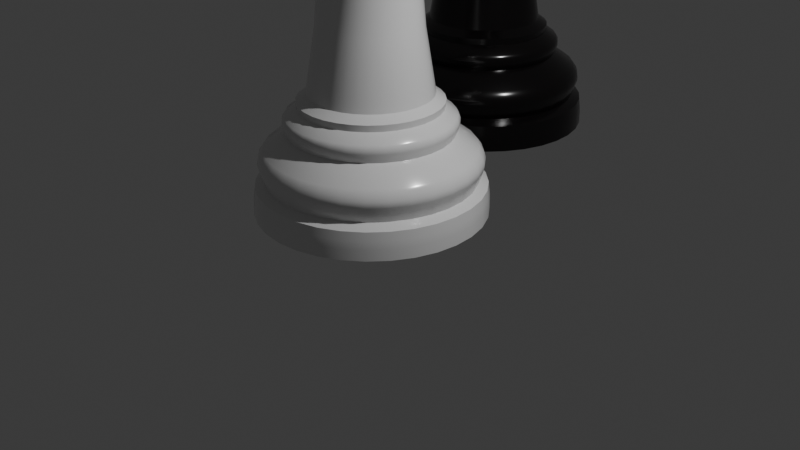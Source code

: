 # Source: rook.blend  (saved by Blender 4.2.66; exported with 4.5.12 LTS)
import bpy
from mathutils import Matrix  # noqa: F401  (used for matrix-valued properties, if any)

bpy.ops.wm.read_factory_settings(use_empty=True)
scene = bpy.context.scene
scene.name = 'Scene'

# ---- collections
col_collection = bpy.data.collections.new('Collection'); scene.collection.children.link(col_collection)

# ---- materials (node trees are filled in below, after node groups)
mat_rook_003 = bpy.data.materials.new('Rook.003')
mat_rook_004 = bpy.data.materials.new('Rook.004')

# ---- node groups
ng_smooth_by_angle = bpy.data.node_groups.new('Smooth by Angle', 'GeometryNodeTree')
_s = ng_smooth_by_angle.interface.new_socket(name='Mesh', in_out='OUTPUT', socket_type='NodeSocketGeometry')
_s = ng_smooth_by_angle.interface.new_socket(name='Mesh', in_out='INPUT', socket_type='NodeSocketGeometry')
_s = ng_smooth_by_angle.interface.new_socket(name='Angle', in_out='INPUT', socket_type='NodeSocketFloat')
_s.subtype = 'ANGLE'
_s.default_value = 0.5236
_s.min_value = 0.0
_s.max_value = 3.142
_s.description = 'Maximum face angle for smooth edges'
_s = ng_smooth_by_angle.interface.new_socket(name='Ignore Sharpness', in_out='INPUT', socket_type='NodeSocketBool')
_s.force_non_field = True
ng_smooth_by_angle.description = 'Set the sharpness of mesh edges based on the angle between the neighboring faces'
ng_smooth_by_angle.is_modifier = True
_N = ng_smooth_by_angle.nodes; _L = ng_smooth_by_angle.links
n0 = _N.new('GeometryNodeSetShadeSmooth'); n0.name = 'Set Shade Smooth'; n0.location = (120, -80)
n0.domain = 'EDGE'
n1 = _N.new('GeometryNodeSetShadeSmooth'); n1.name = 'Set Shade Smooth.001'; n1.location = (300, -80)
n2 = _N.new('NodeGroupOutput'); n2.name = 'Group Output'; n2.location = (480, -80)
n3 = _N.new('GeometryNodeInputMeshEdgeAngle'); n3.name = 'Edge Angle'; n3.location = (-440, -240)
n4 = _N.new('NodeGroupInput'); n4.name = 'Group Input'; n4.location = (-80, -80)
n5 = _N.new('GeometryNodeInputEdgeSmooth'); n5.name = 'Is Edge Smooth'; n5.location = (-260, -120)
n6 = _N.new('GeometryNodeInputShadeSmooth'); n6.name = 'Is Shade Smooth'; n6.location = (-440, -397)
n7 = _N.new('FunctionNodeCompare'); n7.name = 'Compare'; n7.location = (-260, -260)
n7.operation = 'LESS_EQUAL'
n7.inputs[6].default_value = (0.0, 0.0, 0.0, 0.0)
n7.inputs[7].default_value = (0.0, 0.0, 0.0, 0.0)
n8 = _N.new('FunctionNodeBooleanMath'); n8.name = 'Boolean Math.001'; n8.location = (-80, -260)
n9 = _N.new('NodeGroupInput'); n9.name = 'Group Input.001'; n9.location = (-440, -329)
n10 = _N.new('NodeGroupInput'); n10.name = 'Group Input.002'; n10.location = (-259, -189)
n11 = _N.new('FunctionNodeBooleanMath'); n11.name = 'Boolean Math'; n11.location = (-80, -149)
n11.operation = 'OR'
n12 = _N.new('FunctionNodeBooleanMath'); n12.name = 'Boolean Math.002'; n12.location = (-260, -380)
n12.operation = 'OR'
n13 = _N.new('NodeGroupInput'); n13.name = 'Group Input.003'; n13.location = (-440, -460)
_L.new(n3.outputs[0], n7.inputs[0])
_L.new(n1.outputs[0], n2.inputs[0])
_L.new(n9.outputs[1], n7.inputs[1])
_L.new(n7.outputs[0], n8.inputs[0])
_L.new(n4.outputs[0], n0.inputs[0])
_L.new(n0.outputs[0], n1.inputs[0])
_L.new(n8.outputs[0], n0.inputs[2])
_L.new(n10.outputs[2], n11.inputs[1])
_L.new(n5.outputs[0], n11.inputs[0])
_L.new(n11.outputs[0], n0.inputs[1])
_L.new(n13.outputs[2], n12.inputs[1])
_L.new(n6.outputs[0], n12.inputs[0])
_L.new(n12.outputs[0], n8.inputs[1])
n2.is_active_output = True

# ---- material node trees
mat_rook_003.use_nodes = True; mat_rook_003.node_tree.nodes.clear()
_N = mat_rook_003.node_tree.nodes; _L = mat_rook_003.node_tree.links
n0 = _N.new('ShaderNodeBsdfPrincipled'); n0.name = 'Principled BSDF'; n0.location = (10, 300)
n0.inputs[2].default_value = 0.1888
n1 = _N.new('ShaderNodeOutputMaterial'); n1.name = 'Material Output'; n1.location = (300, 300)
_L.new(n0.outputs[0], n1.inputs[0])
n1.is_active_output = True
mat_rook_004.use_nodes = True; mat_rook_004.node_tree.nodes.clear()
_N = mat_rook_004.node_tree.nodes; _L = mat_rook_004.node_tree.links
n0 = _N.new('ShaderNodeBsdfPrincipled'); n0.name = 'Principled BSDF'; n0.location = (10, 300)
n0.inputs[0].default_value = (0.003878, 0.003136, 0.00339, 1.0)
n0.inputs[2].default_value = 0.1888
n1 = _N.new('ShaderNodeOutputMaterial'); n1.name = 'Material Output'; n1.location = (300, 300)
_L.new(n0.outputs[0], n1.inputs[0])
n1.is_active_output = True

# ---- world
world_world = bpy.data.worlds.new('World'); scene.world = world_world
world_world.use_nodes = True; world_world.node_tree.nodes.clear()
_N = world_world.node_tree.nodes; _L = world_world.node_tree.links
n0 = _N.new('ShaderNodeOutputWorld'); n0.name = 'World Output'; n0.location = (300, 300)
n1 = _N.new('ShaderNodeBackground'); n1.name = 'Background'; n1.location = (10, 300)
n1.inputs[0].default_value = (0.05088, 0.05088, 0.05088, 1.0)
_L.new(n1.outputs[0], n0.inputs[0])
n0.is_active_output = True
world_world.color = (0.05088, 0.05088, 0.05088)
world_world.sun_shadow_jitter_overblur = 0.0

# ---- cameras
cam_camera = bpy.data.cameras.new('Camera')
cam_camera.clip_end = 100.0
cam_camera.ortho_scale = 7.314

# ---- lights
light_light = bpy.data.lights.new('Light', 'POINT')
light_light.energy = 1000.0
light_light.shadow_soft_size = 0.1

# ---- meshes
me_cube = bpy.data.meshes.new('Cube')
me_cube.from_pydata([(0.0, 0.0, 0.0), (0.0, 0.0, 3.86), (0.0, -0.7424, 1.114), (0.0, -0.8557, 0.8479), (0.0, -1.098, 0.3517), (0.0, -1.196, 0.297), (0.0, -1.215, 0.0), (0.0, -0.7502, 1.184), (0.0, -0.6486, 1.254), (0.0, -0.5626, 3.181), (0.0, -0.5431, 3.395), (0.0, -0.7189, 3.544), (0.0, -0.8107, 3.579), (0.01007, -0.5595, 3.888), (0.0, -1.207, 0.2059), (0.0, -1.214, 0.117), (0.0, -1.211, 0.1616), (0.0, -0.8557, 0.8479), (0.0, -1.093, 0.6887), (0.0, -1.138, 0.6284), (0.0, -0.8675, 1.032), (0.0, -0.8927, 0.9457), (0.0, -0.8915, 0.9923), (0.0, -0.5106, 2.265), (0.0, -0.5401, 1.918), (0.0, -0.5773, 3.346), (0.0, -0.6158, 3.226), (0.0, -0.6412, 3.304), (0.0, -0.6339, 3.261), (0.0, -0.745, 3.512), (0.0, -0.6743, 3.415), (0.0, -0.7396, 3.486), (0.0, -0.7243, 3.458), (0.0, -0.7013, 3.433), (0.0, -0.7934, 3.564), (0.0, -0.8618, 3.708), (0.0, -0.8279, 3.595), (0.0, -0.8742, 3.644), (0.0, -1.152, 0.584), (0.0, -1.152, 0.5164), (0.0, -1.156, 0.5626), (0.0, -1.156, 0.5378), (0.1448, -0.7281, 1.114), (0.1669, -0.8392, 0.8479), (0.2142, -1.077, 0.3517), (0.2333, -1.173, 0.297), (0.2371, -1.192, 0.0), (0.1464, -0.7358, 1.184), (0.1265, -0.6361, 1.254), (0.1098, -0.5518, 3.181), (0.106, -0.5327, 3.395), (0.1403, -0.7051, 3.544), (0.1582, -0.7951, 3.579), (0.119, -0.5467, 3.888), (0.2355, -1.184, 0.2059), (0.2367, -1.19, 0.117), (0.2363, -1.188, 0.1616), (0.1669, -0.8392, 0.8479), (0.2132, -1.072, 0.6887), (0.2221, -1.116, 0.6284), (0.1692, -0.8508, 1.032), (0.1742, -0.8755, 0.9457), (0.1739, -0.8744, 0.9923), (0.09961, -0.5008, 2.265), (0.1054, -0.5297, 1.918), (0.1126, -0.5662, 3.346), (0.1201, -0.6039, 3.226), (0.1251, -0.6289, 3.304), (0.1237, -0.6217, 3.261), (0.1453, -0.7307, 3.512), (0.1315, -0.6613, 3.415), (0.1443, -0.7254, 3.486), (0.1413, -0.7104, 3.458), (0.1368, -0.6879, 3.433), (0.1548, -0.7781, 3.564), (0.1681, -0.8453, 3.708), (0.1615, -0.812, 3.595), (0.1705, -0.8574, 3.644), (0.2248, -1.13, 0.584), (0.2247, -1.13, 0.5164), (0.2255, -1.134, 0.5626), (0.2255, -1.134, 0.5378), (0.2841, -0.6859, 1.114), (0.3275, -0.7906, 0.8479), (0.4202, -1.014, 0.3517), (0.4575, -1.105, 0.297), (0.465, -1.123, 0.0), (0.2871, -0.6931, 1.184), (0.2482, -0.5992, 1.254), (0.2153, -0.5198, 3.181), (0.2078, -0.5018, 3.395), (0.2751, -0.6642, 3.544), (0.3102, -0.7489, 3.579), (0.2234, -0.513, 3.888), (0.462, -1.115, 0.2059), (0.4644, -1.121, 0.117), (0.4636, -1.119, 0.1616), (0.3275, -0.7906, 0.8479), (0.4183, -1.01, 0.6887), (0.4356, -1.052, 0.6284), (0.332, -0.8014, 1.032), (0.3416, -0.8247, 0.9457), (0.3412, -0.8237, 0.9923), (0.1954, -0.4717, 2.265), (0.2067, -0.499, 1.918), (0.2209, -0.5333, 3.346), (0.2356, -0.5689, 3.226), (0.2454, -0.5924, 3.304), (0.2426, -0.5856, 3.261), (0.2851, -0.6883, 3.512), (0.258, -0.623, 3.415), (0.283, -0.6833, 3.486), (0.2772, -0.6692, 3.458), (0.2684, -0.648, 3.433), (0.3036, -0.733, 3.564), (0.3298, -0.7962, 3.708), (0.3168, -0.7649, 3.595), (0.3345, -0.8077, 3.644), (0.441, -1.065, 0.584), (0.4408, -1.064, 0.5164), (0.4424, -1.068, 0.5626), (0.4424, -1.068, 0.5378), (0.4124, -0.6173, 1.114), (0.4754, -0.7115, 0.8479), (0.61, -0.9129, 0.3517), (0.6642, -0.9941, 0.297), (0.6751, -1.01, 0.0), (0.4168, -0.6238, 1.184), (0.3603, -0.5393, 1.254), (0.3126, -0.4678, 3.181), (0.3017, -0.4516, 3.395), (0.3994, -0.5978, 3.544), (0.4504, -0.674, 3.579), (0.3192, -0.4596, 3.888), (0.6707, -1.004, 0.2059), (0.6742, -1.009, 0.117), (0.673, -1.007, 0.1616), (0.4754, -0.7115, 0.8479), (0.6072, -0.9088, 0.6887), (0.6324, -0.9465, 0.6284), (0.4819, -0.7213, 1.032), (0.4959, -0.7422, 0.9457), (0.4953, -0.7413, 0.9923), (0.2837, -0.4245, 2.265), (0.3001, -0.4491, 1.918), (0.3207, -0.48, 3.346), (0.3421, -0.512, 3.226), (0.3562, -0.5331, 3.304), (0.3521, -0.527, 3.261), (0.4139, -0.6195, 3.512), (0.3746, -0.5606, 3.415), (0.4109, -0.615, 3.486), (0.4024, -0.6022, 3.458), (0.3896, -0.5831, 3.433), (0.4408, -0.6597, 3.564), (0.4788, -0.7166, 3.708), (0.46, -0.6884, 3.595), (0.4857, -0.7269, 3.644), (0.6402, -0.9581, 0.584), (0.6399, -0.9578, 0.5164), (0.6423, -0.9613, 0.5626), (0.6422, -0.9612, 0.5378), (0.5249, -0.5249, 1.114), (0.6051, -0.6051, 0.8479), (0.7764, -0.7764, 0.3517), (0.8454, -0.8454, 0.297), (0.8592, -0.8592, 0.0), (0.5305, -0.5305, 1.184), (0.4586, -0.4586, 1.254), (0.3978, -0.3978, 3.181), (0.384, -0.384, 3.395), (0.5084, -0.5084, 3.544), (0.5732, -0.5732, 3.579), (0.4027, -0.3885, 3.888), (0.8537, -0.8537, 0.2059), (0.8581, -0.8581, 0.117), (0.8566, -0.8566, 0.1616), (0.6051, -0.6051, 0.8479), (0.7728, -0.7728, 0.6887), (0.8049, -0.8049, 0.6284), (0.6134, -0.6134, 1.032), (0.6312, -0.6312, 0.9457), (0.6304, -0.6304, 0.9923), (0.361, -0.361, 2.265), (0.3819, -0.3819, 1.918), (0.4082, -0.4082, 3.346), (0.4354, -0.4354, 3.226), (0.4534, -0.4534, 3.304), (0.4482, -0.4482, 3.261), (0.5268, -0.5268, 3.512), (0.4768, -0.4768, 3.415), (0.523, -0.523, 3.486), (0.5122, -0.5122, 3.458), (0.4959, -0.4959, 3.433), (0.561, -0.561, 3.564), (0.6094, -0.6094, 3.708), (0.5854, -0.5854, 3.595), (0.6181, -0.6181, 3.644), (0.8148, -0.8148, 0.584), (0.8145, -0.8145, 0.5164), (0.8175, -0.8175, 0.5626), (0.8174, -0.8174, 0.5378), (0.6173, -0.4124, 1.114), (0.7115, -0.4754, 0.8479), (0.9129, -0.61, 0.3517), (0.9941, -0.6642, 0.297), (1.01, -0.6751, 0.0), (0.6238, -0.4168, 1.184), (0.5393, -0.3603, 1.254), (0.4678, -0.3126, 3.181), (0.4516, -0.3017, 3.395), (0.5978, -0.3994, 3.544), (0.674, -0.4504, 3.579), (0.4708, -0.3024, 3.888), (1.004, -0.6707, 0.2059), (1.009, -0.6742, 0.117), (1.007, -0.673, 0.1616), (0.7115, -0.4754, 0.8479), (0.9088, -0.6072, 0.6887), (0.9465, -0.6324, 0.6284), (0.7213, -0.4819, 1.032), (0.7422, -0.4959, 0.9457), (0.7413, -0.4953, 0.9923), (0.4245, -0.2837, 2.265), (0.4491, -0.3001, 1.918), (0.48, -0.3207, 3.346), (0.512, -0.3421, 3.226), (0.5331, -0.3562, 3.304), (0.527, -0.3521, 3.261), (0.6195, -0.4139, 3.512), (0.5606, -0.3746, 3.415), (0.615, -0.4109, 3.486), (0.6022, -0.4024, 3.458), (0.5831, -0.3896, 3.433), (0.6597, -0.4408, 3.564), (0.7166, -0.4788, 3.708), (0.6884, -0.46, 3.595), (0.7269, -0.4857, 3.644), (0.9581, -0.6402, 0.584), (0.9578, -0.6399, 0.5164), (0.9613, -0.6423, 0.5626), (0.9612, -0.6422, 0.5378), (0.6859, -0.2841, 1.114), (0.7906, -0.3275, 0.8479), (1.014, -0.4202, 0.3517), (1.105, -0.4575, 0.297), (1.123, -0.465, 0.0), (0.6931, -0.2871, 1.184), (0.5992, -0.2482, 1.254), (0.5198, -0.2153, 3.181), (0.5018, -0.2078, 3.395), (0.6642, -0.2751, 3.544), (0.7489, -0.3102, 3.579), (0.5207, -0.2048, 3.888), (1.115, -0.462, 0.2059), (1.121, -0.4644, 0.117), (1.119, -0.4636, 0.1616), (0.7906, -0.3275, 0.8479), (1.01, -0.4183, 0.6887), (1.052, -0.4356, 0.6284), (0.8014, -0.332, 1.032), (0.8247, -0.3416, 0.9457), (0.8237, -0.3412, 0.9923), (0.4717, -0.1954, 2.265), (0.499, -0.2067, 1.918), (0.5333, -0.2209, 3.346), (0.5689, -0.2356, 3.226), (0.5924, -0.2454, 3.304), (0.5856, -0.2426, 3.261), (0.6883, -0.2851, 3.512), (0.623, -0.258, 3.415), (0.6833, -0.283, 3.486), (0.6692, -0.2772, 3.458), (0.648, -0.2684, 3.433), (0.733, -0.3036, 3.564), (0.7962, -0.3298, 3.708), (0.7649, -0.3168, 3.595), (0.8077, -0.3345, 3.644), (1.065, -0.441, 0.584), (1.064, -0.4408, 0.5164), (1.068, -0.4424, 0.5626), (1.068, -0.4424, 0.5378), (0.7281, -0.1448, 1.114), (0.8392, -0.1669, 0.8479), (1.077, -0.2142, 0.3517), (1.173, -0.2333, 0.297), (1.192, -0.2371, 0.0), (0.7358, -0.1464, 1.184), (0.6361, -0.1265, 1.254), (0.5518, -0.1098, 3.181), (0.5327, -0.106, 3.395), (0.7051, -0.1403, 3.544), (0.7951, -0.1582, 3.579), (0.5507, -0.09927, 3.888), (1.184, -0.2355, 0.2059), (1.19, -0.2367, 0.117), (1.188, -0.2363, 0.1616), (0.8392, -0.1669, 0.8479), (1.072, -0.2132, 0.6887), (1.116, -0.2221, 0.6284), (0.8508, -0.1692, 1.032), (0.8755, -0.1742, 0.9457), (0.8744, -0.1739, 0.9923), (0.5008, -0.09961, 2.265), (0.5297, -0.1054, 1.918), (0.5662, -0.1126, 3.346), (0.6039, -0.1201, 3.226), (0.6289, -0.1251, 3.304), (0.6217, -0.1237, 3.261), (0.7307, -0.1453, 3.512), (0.6613, -0.1315, 3.415), (0.7254, -0.1443, 3.486), (0.7104, -0.1413, 3.458), (0.6879, -0.1368, 3.433), (0.7781, -0.1548, 3.564), (0.8453, -0.1681, 3.708), (0.812, -0.1615, 3.595), (0.8574, -0.1705, 3.644), (1.13, -0.2248, 0.584), (1.13, -0.2247, 0.5164), (1.134, -0.2255, 0.5626), (1.134, -0.2255, 0.5378), (0.7424, 0.0, 1.114), (0.8557, 0.0, 0.8479), (1.098, 0.0, 0.3517), (1.196, 0.0, 0.297), (1.215, 0.0, 0.0), (0.7502, 0.0, 1.184), (0.6486, 0.0, 1.254), (0.5626, 0.0, 3.181), (0.5431, 0.0, 3.395), (0.7189, 0.0, 3.544), (0.8107, 0.0, 3.579), (1.207, 0.0, 0.2059), (1.214, 0.0, 0.117), (1.211, 0.0, 0.1616), (0.8557, 0.0, 0.8479), (1.093, 0.0, 0.6887), (1.138, 0.0, 0.6284), (0.8675, 0.0, 1.032), (0.8927, 0.0, 0.9457), (0.8915, 0.0, 0.9923), (0.5106, 0.0, 2.265), (0.5401, 0.0, 1.918), (0.5773, 0.0, 3.346), (0.6158, 0.0, 3.226), (0.6412, 0.0, 3.304), (0.6339, 0.0, 3.261), (0.745, 0.0, 3.512), (0.6743, 0.0, 3.415), (0.7396, 0.0, 3.486), (0.7243, 0.0, 3.458), (0.7013, 0.0, 3.433), (0.7934, 0.0, 3.564), (0.8618, 0.0, 3.708), (0.8279, 0.0, 3.595), (0.8742, 0.0, 3.644), (1.152, 0.0, 0.584), (1.152, 0.0, 0.5164), (1.156, 0.0, 0.5626), (1.156, 0.0, 0.5378), (0.0, -0.5586, 3.888), (0.5586, 0.0, 3.888), (0.1935, -0.8891, 3.906), (0.01637, -0.9098, 3.906), (0.3633, -0.8343, 3.906), (0.5191, -0.7474, 3.906), (0.6549, -0.6317, 3.906), (0.7656, -0.4918, 3.906), (0.8468, -0.333, 3.906), (0.8955, -0.1614, 3.906), (0.9085, 0.0, 3.906), (0.0, -0.9085, 3.906), (0.003878, -0.5535, 4.093), (0.1128, -0.5408, 4.093), (0.2172, -0.5071, 4.093), (0.5145, -0.1988, 4.093), (0.5445, -0.09332, 4.093), (0.5524, 0.0, 4.094), (0.1874, -0.8832, 4.111), (0.01018, -0.9038, 4.111), (0.3571, -0.8283, 4.111), (0.8406, -0.3271, 4.111), (0.8893, -0.1555, 4.111), (0.9023, 0.0, 4.111)], [], [(7, 8, 48, 47), (47, 48, 88, 87), (87, 88, 128, 127), (127, 128, 168, 167), (167, 168, 208, 207), (207, 208, 248, 247), (247, 248, 288, 287), (287, 288, 328, 327), (2, 7, 47, 42), (42, 47, 87, 82), (82, 87, 127, 122), (122, 127, 167, 162), (162, 167, 207, 202), (202, 207, 247, 242), (242, 247, 287, 282), (282, 287, 327, 322), (5, 4, 44, 45), (45, 44, 84, 85), (85, 84, 124, 125), (125, 124, 164, 165), (165, 164, 204, 205), (205, 204, 244, 245), (245, 244, 284, 285), (285, 284, 324, 325), (0, 6, 46), (0, 46, 86), (0, 86, 126), (0, 126, 166), (0, 166, 206), (0, 206, 246), (0, 246, 286), (0, 286, 326), (34, 12, 52, 74), (74, 52, 92, 114), (114, 92, 132, 154), (154, 132, 172, 194), (194, 172, 212, 234), (234, 212, 252, 274), (274, 252, 292, 314), (314, 292, 332, 353), (1, 13, 361), (13, 1, 53), (53, 1, 93), (93, 1, 133), (133, 1, 173), (173, 1, 213), (213, 1, 253), (253, 1, 293), (16, 14, 54, 56), (56, 54, 94, 96), (96, 94, 134, 136), (136, 134, 174, 176), (176, 174, 214, 216), (216, 214, 254, 256), (256, 254, 294, 296), (296, 294, 333, 335), (15, 16, 56, 55), (55, 56, 96, 95), (95, 96, 136, 135), (135, 136, 176, 175), (175, 176, 216, 215), (215, 216, 256, 255), (255, 256, 296, 295), (295, 296, 335, 334), (14, 5, 45, 54), (54, 45, 85, 94), (94, 85, 125, 134), (134, 125, 165, 174), (174, 165, 205, 214), (214, 205, 245, 254), (254, 245, 285, 294), (294, 285, 325, 333), (6, 15, 55, 46), (46, 55, 95, 86), (86, 95, 135, 126), (126, 135, 175, 166), (166, 175, 215, 206), (206, 215, 255, 246), (246, 255, 295, 286), (286, 295, 334, 326), (18, 17, 57, 58), (58, 57, 97, 98), (98, 97, 137, 138), (138, 137, 177, 178), (178, 177, 217, 218), (218, 217, 257, 258), (258, 257, 297, 298), (298, 297, 336, 337), (19, 18, 58, 59), (59, 58, 98, 99), (99, 98, 138, 139), (139, 138, 178, 179), (179, 178, 218, 219), (219, 218, 258, 259), (259, 258, 298, 299), (299, 298, 337, 338), (17, 3, 43, 57), (57, 43, 83, 97), (97, 83, 123, 137), (137, 123, 163, 177), (177, 163, 203, 217), (217, 203, 243, 257), (257, 243, 283, 297), (297, 283, 323, 336), (22, 20, 60, 62), (62, 60, 100, 102), (102, 100, 140, 142), (142, 140, 180, 182), (182, 180, 220, 222), (222, 220, 260, 262), (262, 260, 300, 302), (302, 300, 339, 341), (21, 22, 62, 61), (61, 62, 102, 101), (101, 102, 142, 141), (141, 142, 182, 181), (181, 182, 222, 221), (221, 222, 262, 261), (261, 262, 302, 301), (301, 302, 341, 340), (20, 2, 42, 60), (60, 42, 82, 100), (100, 82, 122, 140), (140, 122, 162, 180), (180, 162, 202, 220), (220, 202, 242, 260), (260, 242, 282, 300), (300, 282, 322, 339), (3, 21, 61, 43), (43, 61, 101, 83), (83, 101, 141, 123), (123, 141, 181, 163), (163, 181, 221, 203), (203, 221, 261, 243), (243, 261, 301, 283), (283, 301, 340, 323), (24, 23, 63, 64), (64, 63, 103, 104), (104, 103, 143, 144), (144, 143, 183, 184), (184, 183, 223, 224), (224, 223, 263, 264), (264, 263, 303, 304), (304, 303, 342, 343), (23, 9, 49, 63), (63, 49, 89, 103), (103, 89, 129, 143), (143, 129, 169, 183), (183, 169, 209, 223), (223, 209, 249, 263), (263, 249, 289, 303), (303, 289, 329, 342), (8, 24, 64, 48), (48, 64, 104, 88), (88, 104, 144, 128), (128, 144, 184, 168), (168, 184, 224, 208), (208, 224, 264, 248), (248, 264, 304, 288), (288, 304, 343, 328), (27, 25, 65, 67), (67, 65, 105, 107), (107, 105, 145, 147), (147, 145, 185, 187), (187, 185, 225, 227), (227, 225, 265, 267), (267, 265, 305, 307), (307, 305, 344, 346), (28, 27, 67, 68), (68, 67, 107, 108), (108, 107, 147, 148), (148, 147, 187, 188), (188, 187, 227, 228), (228, 227, 267, 268), (268, 267, 307, 308), (308, 307, 346, 347), (26, 28, 68, 66), (66, 68, 108, 106), (106, 108, 148, 146), (146, 148, 188, 186), (186, 188, 228, 226), (226, 228, 268, 266), (266, 268, 308, 306), (306, 308, 347, 345), (25, 10, 50, 65), (65, 50, 90, 105), (105, 90, 130, 145), (145, 130, 170, 185), (185, 170, 210, 225), (225, 210, 250, 265), (265, 250, 290, 305), (305, 290, 330, 344), (9, 26, 66, 49), (49, 66, 106, 89), (89, 106, 146, 129), (129, 146, 186, 169), (169, 186, 226, 209), (209, 226, 266, 249), (249, 266, 306, 289), (289, 306, 345, 329), (31, 29, 69, 71), (71, 69, 109, 111), (111, 109, 149, 151), (151, 149, 189, 191), (191, 189, 229, 231), (231, 229, 269, 271), (271, 269, 309, 311), (311, 309, 348, 350), (32, 31, 71, 72), (72, 71, 111, 112), (112, 111, 151, 152), (152, 151, 191, 192), (192, 191, 231, 232), (232, 231, 271, 272), (272, 271, 311, 312), (312, 311, 350, 351), (33, 32, 72, 73), (73, 72, 112, 113), (113, 112, 152, 153), (153, 152, 192, 193), (193, 192, 232, 233), (233, 232, 272, 273), (273, 272, 312, 313), (313, 312, 351, 352), (30, 33, 73, 70), (70, 73, 113, 110), (110, 113, 153, 150), (150, 153, 193, 190), (190, 193, 233, 230), (230, 233, 273, 270), (270, 273, 313, 310), (310, 313, 352, 349), (29, 11, 51, 69), (69, 51, 91, 109), (109, 91, 131, 149), (149, 131, 171, 189), (189, 171, 211, 229), (229, 211, 251, 269), (269, 251, 291, 309), (309, 291, 331, 348), (10, 30, 70, 50), (50, 70, 110, 90), (90, 110, 150, 130), (130, 150, 190, 170), (170, 190, 230, 210), (210, 230, 270, 250), (250, 270, 310, 290), (290, 310, 349, 330), (12, 36, 76, 52), (52, 76, 116, 92), (92, 116, 156, 132), (132, 156, 196, 172), (172, 196, 236, 212), (212, 236, 276, 252), (252, 276, 316, 292), (292, 316, 355, 332), (36, 37, 77, 76), (76, 77, 117, 116), (116, 117, 157, 156), (156, 157, 197, 196), (196, 197, 237, 236), (236, 237, 277, 276), (276, 277, 317, 316), (316, 317, 356, 355), (37, 35, 75, 77), (77, 75, 115, 117), (117, 115, 155, 157), (157, 155, 195, 197), (197, 195, 235, 237), (237, 235, 275, 277), (277, 275, 315, 317), (317, 315, 354, 356), (11, 34, 74, 51), (51, 74, 114, 91), (91, 114, 154, 131), (131, 154, 194, 171), (171, 194, 234, 211), (211, 234, 274, 251), (251, 274, 314, 291), (291, 314, 353, 331), (35, 372, 364), (35, 364, 363, 75), (75, 363, 365, 115), (115, 365, 366, 155), (155, 366, 367, 195), (195, 367, 368, 235), (235, 368, 369, 275), (275, 369, 370, 315), (40, 38, 78, 80), (80, 78, 118, 120), (120, 118, 158, 160), (160, 158, 198, 200), (200, 198, 238, 240), (240, 238, 278, 280), (280, 278, 318, 320), (320, 318, 357, 359), (41, 40, 80, 81), (81, 80, 120, 121), (121, 120, 160, 161), (161, 160, 200, 201), (201, 200, 240, 241), (241, 240, 280, 281), (281, 280, 320, 321), (321, 320, 359, 360), (39, 41, 81, 79), (79, 81, 121, 119), (119, 121, 161, 159), (159, 161, 201, 199), (199, 201, 241, 239), (239, 241, 281, 279), (279, 281, 321, 319), (319, 321, 360, 358), (38, 19, 59, 78), (78, 59, 99, 118), (118, 99, 139, 158), (158, 139, 179, 198), (198, 179, 219, 238), (238, 219, 259, 278), (278, 259, 299, 318), (318, 299, 338, 357), (4, 39, 79, 44), (44, 79, 119, 84), (84, 119, 159, 124), (124, 159, 199, 164), (164, 199, 239, 204), (204, 239, 279, 244), (244, 279, 319, 284), (284, 319, 358, 324), (293, 1, 362), (315, 370, 371, 354), (371, 370, 383, 384), (13, 53, 374, 373), (93, 133, 366, 365), (133, 173, 367, 366), (173, 213, 368, 367), (213, 253, 369, 368), (253, 293, 377, 376), (363, 364, 380, 379), (361, 13, 364, 372), (373, 374, 379, 380), (374, 375, 381, 379), (376, 377, 383, 382), (377, 378, 384, 383), (293, 362, 378, 377), (93, 365, 381, 375), (370, 369, 382, 383), (53, 93, 375, 374), (369, 253, 376, 382), (365, 363, 379, 381), (364, 13, 373, 380)])
me_cube.polygons.foreach_set('use_smooth', [True] * 350)
_uv = me_cube.uv_layers.new(name='UVMap')
_uv.uv.foreach_set('vector', [0.25, 1.184, 0.25, 1.254, 0.2812, 1.254, 0.2812, 1.184, 0.2812, 1.184, 0.2812, 1.254, 0.3125, 1.254, 0.3125, 1.184, 0.3125, 1.184, 0.3125, 1.254, 0.3438, 1.254, 0.3438, 1.184, 0.3438, 1.184, 0.3438, 1.254, 0.375, 1.254, 0.375, 1.184, 0.375, 1.184, 0.375, 1.254, 0.4062, 1.254, 0.4062, 1.184, 0.4062, 1.184, 0.4062, 1.254, 0.4375, 1.254, 0.4375, 1.184, 0.4375, 1.184, 0.4375, 1.254, 0.4688, 1.254, 0.4688, 1.184, 0.4688, 1.184, 0.4688, 1.254, 0.5, 1.254, 0.5, 1.184, 0.25, 1.114, 0.25, 1.184, 0.2812, 1.184, 0.2812, 1.114, 0.2812, 1.114, 0.2812, 1.184, 0.3125, 1.184, 0.3125, 1.114, 0.3125, 1.114, 0.3125, 1.184, 0.3438, 1.184, 0.3438, 1.114, 0.3438, 1.114, 0.3438, 1.184, 0.375, 1.184, 0.375, 1.114, 0.375, 1.114, 0.375, 1.184, 0.4062, 1.184, 0.4062, 1.114, 0.4062, 1.114, 0.4062, 1.184, 0.4375, 1.184, 0.4375, 1.114, 0.4375, 1.114, 0.4375, 1.184, 0.4688, 1.184, 0.4688, 1.114, 0.4688, 1.114, 0.4688, 1.184, 0.5, 1.184, 0.5, 1.114, 0.25, 0.297, 0.25, 0.3517, 0.2812, 0.3517, 0.2812, 0.297, 0.2812, 0.297, 0.2812, 0.3517, 0.3125, 0.3517, 0.3125, 0.297, 0.3125, 0.297, 0.3125, 0.3517, 0.3438, 0.3517, 0.3438, 0.297, 0.3438, 0.297, 0.3438, 0.3517, 0.375, 0.3517, 0.375, 0.297, 0.375, 0.297, 0.375, 0.3517, 0.4062, 0.3517, 0.4062, 0.297, 0.4062, 0.297, 0.4062, 0.3517, 0.4375, 0.3517, 0.4375, 0.297, 0.4375, 0.297, 0.4375, 0.3517, 0.4688, 0.3517, 0.4688, 0.297, 0.4688, 0.297, 0.4688, 0.3517, 0.5, 0.3517, 0.5, 0.297, 0.2656, 0.0, 0.25, 0.0, 0.2812, 0.0, 0.2969, 0.0, 0.2812, 0.0, 0.3125, 0.0, 0.3281, 0.0, 0.3125, 0.0, 0.3438, 0.0, 0.3594, 0.0, 0.3438, 0.0, 0.375, 0.0, 0.3906, 0.0, 0.375, 0.0, 0.4062, 0.0, 0.4219, 0.0, 0.4062, 0.0, 0.4375, 0.0, 0.4531, 0.0, 0.4375, 0.0, 0.4688, 0.0, 0.4844, 0.0, 0.4688, 0.0, 0.5, 0.0, 0.25, 3.564, 0.25, 3.579, 0.2812, 3.579, 0.2812, 3.564, 0.2812, 3.564, 0.2812, 3.579, 0.3125, 3.579, 0.3125, 3.564, 0.3125, 3.564, 0.3125, 3.579, 0.3438, 3.579, 0.3438, 3.564, 0.3438, 3.564, 0.3438, 3.579, 0.375, 3.579, 0.375, 3.564, 0.375, 3.564, 0.375, 3.579, 0.4062, 3.579, 0.4062, 3.564, 0.4062, 3.564, 0.4062, 3.579, 0.4375, 3.579, 0.4375, 3.564, 0.4375, 3.564, 0.4375, 3.579, 0.4688, 3.579, 0.4688, 3.564, 0.4688, 3.564, 0.4688, 3.579, 0.5, 3.579, 0.5, 3.564, 0.2344, 3.86, 0.244, 3.888, 0.2422, 3.888, 0.244, 3.888, 0.2656, 3.86, 0.2873, 3.888, 0.2873, 3.888, 0.2969, 3.86, 0.3185, 3.888, 0.3185, 3.888, 0.3281, 3.86, 0.3498, 3.888, 0.3498, 3.888, 0.3594, 3.86, 0.381, 3.888, 0.381, 3.888, 0.3906, 3.86, 0.4123, 3.888, 0.4123, 3.888, 0.4219, 3.86, 0.4435, 3.888, 0.4435, 3.888, 0.4531, 3.86, 0.4748, 3.888, 0.25, 0.1616, 0.25, 0.2059, 0.2812, 0.2059, 0.2812, 0.1616, 0.2812, 0.1616, 0.2812, 0.2059, 0.3125, 0.2059, 0.3125, 0.1616, 0.3125, 0.1616, 0.3125, 0.2059, 0.3438, 0.2059, 0.3438, 0.1616, 0.3438, 0.1616, 0.3438, 0.2059, 0.375, 0.2059, 0.375, 0.1616, 0.375, 0.1616, 0.375, 0.2059, 0.4062, 0.2059, 0.4062, 0.1616, 0.4062, 0.1616, 0.4062, 0.2059, 0.4375, 0.2059, 0.4375, 0.1616, 0.4375, 0.1616, 0.4375, 0.2059, 0.4688, 0.2059, 0.4688, 0.1616, 0.4688, 0.1616, 0.4688, 0.2059, 0.5, 0.2059, 0.5, 0.1616, 0.25, 0.117, 0.25, 0.1616, 0.2812, 0.1616, 0.2812, 0.117, 0.2812, 0.117, 0.2812, 0.1616, 0.3125, 0.1616, 0.3125, 0.117, 0.3125, 0.117, 0.3125, 0.1616, 0.3438, 0.1616, 0.3438, 0.117, 0.3438, 0.117, 0.3438, 0.1616, 0.375, 0.1616, 0.375, 0.117, 0.375, 0.117, 0.375, 0.1616, 0.4062, 0.1616, 0.4062, 0.117, 0.4062, 0.117, 0.4062, 0.1616, 0.4375, 0.1616, 0.4375, 0.117, 0.4375, 0.117, 0.4375, 0.1616, 0.4688, 0.1616, 0.4688, 0.117, 0.4688, 0.117, 0.4688, 0.1616, 0.5, 0.1616, 0.5, 0.117, 0.25, 0.2059, 0.25, 0.297, 0.2812, 0.297, 0.2812, 0.2059, 0.2812, 0.2059, 0.2812, 0.297, 0.3125, 0.297, 0.3125, 0.2059, 0.3125, 0.2059, 0.3125, 0.297, 0.3438, 0.297, 0.3438, 0.2059, 0.3438, 0.2059, 0.3438, 0.297, 0.375, 0.297, 0.375, 0.2059, 0.375, 0.2059, 0.375, 0.297, 0.4062, 0.297, 0.4062, 0.2059, 0.4062, 0.2059, 0.4062, 0.297, 0.4375, 0.297, 0.4375, 0.2059, 0.4375, 0.2059, 0.4375, 0.297, 0.4688, 0.297, 0.4688, 0.2059, 0.4688, 0.2059, 0.4688, 0.297, 0.5, 0.297, 0.5, 0.2059, 0.25, 0.0, 0.25, 0.117, 0.2812, 0.117, 0.2812, 0.0, 0.2812, 0.0, 0.2812, 0.117, 0.3125, 0.117, 0.3125, 0.0, 0.3125, 0.0, 0.3125, 0.117, 0.3438, 0.117, 0.3438, 0.0, 0.3438, 0.0, 0.3438, 0.117, 0.375, 0.117, 0.375, 0.0, 0.375, 0.0, 0.375, 0.117, 0.4062, 0.117, 0.4062, 0.0, 0.4062, 0.0, 0.4062, 0.117, 0.4375, 0.117, 0.4375, 0.0, 0.4375, 0.0, 0.4375, 0.117, 0.4688, 0.117, 0.4688, 0.0, 0.4688, 0.0, 0.4688, 0.117, 0.5, 0.117, 0.5, 0.0, 0.25, 0.6887, 0.25, 0.8479, 0.2812, 0.8479, 0.2812, 0.6887, 0.2812, 0.6887, 0.2812, 0.8479, 0.3125, 0.8479, 0.3125, 0.6887, 0.3125, 0.6887, 0.3125, 0.8479, 0.3438, 0.8479, 0.3438, 0.6887, 0.3438, 0.6887, 0.3438, 0.8479, 0.375, 0.8479, 0.375, 0.6887, 0.375, 0.6887, 0.375, 0.8479, 0.4062, 0.8479, 0.4062, 0.6887, 0.4062, 0.6887, 0.4062, 0.8479, 0.4375, 0.8479, 0.4375, 0.6887, 0.4375, 0.6887, 0.4375, 0.8479, 0.4688, 0.8479, 0.4688, 0.6887, 0.4688, 0.6887, 0.4688, 0.8479, 0.5, 0.8479, 0.5, 0.6887, 0.25, 0.6284, 0.25, 0.6887, 0.2812, 0.6887, 0.2812, 0.6284, 0.2812, 0.6284, 0.2812, 0.6887, 0.3125, 0.6887, 0.3125, 0.6284, 0.3125, 0.6284, 0.3125, 0.6887, 0.3438, 0.6887, 0.3438, 0.6284, 0.3438, 0.6284, 0.3438, 0.6887, 0.375, 0.6887, 0.375, 0.6284, 0.375, 0.6284, 0.375, 0.6887, 0.4062, 0.6887, 0.4062, 0.6284, 0.4062, 0.6284, 0.4062, 0.6887, 0.4375, 0.6887, 0.4375, 0.6284, 0.4375, 0.6284, 0.4375, 0.6887, 0.4688, 0.6887, 0.4688, 0.6284, 0.4688, 0.6284, 0.4688, 0.6887, 0.5, 0.6887, 0.5, 0.6284, 0.25, 0.8479, 0.25, 0.8479, 0.2812, 0.8479, 0.2812, 0.8479, 0.2812, 0.8479, 0.2812, 0.8479, 0.3125, 0.8479, 0.3125, 0.8479, 0.3125, 0.8479, 0.3125, 0.8479, 0.3438, 0.8479, 0.3438, 0.8479, 0.3438, 0.8479, 0.3438, 0.8479, 0.375, 0.8479, 0.375, 0.8479, 0.375, 0.8479, 0.375, 0.8479, 0.4062, 0.8479, 0.4062, 0.8479, 0.4062, 0.8479, 0.4062, 0.8479, 0.4375, 0.8479, 0.4375, 0.8479, 0.4375, 0.8479, 0.4375, 0.8479, 0.4688, 0.8479, 0.4688, 0.8479, 0.4688, 0.8479, 0.4688, 0.8479, 0.5, 0.8479, 0.5, 0.8479, 0.25, 0.9923, 0.25, 1.032, 0.2812, 1.032, 0.2812, 0.9923, 0.2812, 0.9923, 0.2812, 1.032, 0.3125, 1.032, 0.3125, 0.9923, 0.3125, 0.9923, 0.3125, 1.032, 0.3438, 1.032, 0.3438, 0.9923, 0.3438, 0.9923, 0.3438, 1.032, 0.375, 1.032, 0.375, 0.9923, 0.375, 0.9923, 0.375, 1.032, 0.4062, 1.032, 0.4062, 0.9923, 0.4062, 0.9923, 0.4062, 1.032, 0.4375, 1.032, 0.4375, 0.9923, 0.4375, 0.9923, 0.4375, 1.032, 0.4688, 1.032, 0.4688, 0.9923, 0.4688, 0.9923, 0.4688, 1.032, 0.5, 1.032, 0.5, 0.9923, 0.25, 0.9457, 0.25, 0.9923, 0.2812, 0.9923, 0.2812, 0.9457, 0.2812, 0.9457, 0.2812, 0.9923, 0.3125, 0.9923, 0.3125, 0.9457, 0.3125, 0.9457, 0.3125, 0.9923, 0.3438, 0.9923, 0.3438, 0.9457, 0.3438, 0.9457, 0.3438, 0.9923, 0.375, 0.9923, 0.375, 0.9457, 0.375, 0.9457, 0.375, 0.9923, 0.4062, 0.9923, 0.4062, 0.9457, 0.4062, 0.9457, 0.4062, 0.9923, 0.4375, 0.9923, 0.4375, 0.9457, 0.4375, 0.9457, 0.4375, 0.9923, 0.4688, 0.9923, 0.4688, 0.9457, 0.4688, 0.9457, 0.4688, 0.9923, 0.5, 0.9923, 0.5, 0.9457, 0.25, 1.032, 0.25, 1.114, 0.2812, 1.114, 0.2812, 1.032, 0.2812, 1.032, 0.2812, 1.114, 0.3125, 1.114, 0.3125, 1.032, 0.3125, 1.032, 0.3125, 1.114, 0.3438, 1.114, 0.3438, 1.032, 0.3438, 1.032, 0.3438, 1.114, 0.375, 1.114, 0.375, 1.032, 0.375, 1.032, 0.375, 1.114, 0.4062, 1.114, 0.4062, 1.032, 0.4062, 1.032, 0.4062, 1.114, 0.4375, 1.114, 0.4375, 1.032, 0.4375, 1.032, 0.4375, 1.114, 0.4688, 1.114, 0.4688, 1.032, 0.4688, 1.032, 0.4688, 1.114, 0.5, 1.114, 0.5, 1.032, 0.25, 0.8479, 0.25, 0.9457, 0.2812, 0.9457, 0.2812, 0.8479, 0.2812, 0.8479, 0.2812, 0.9457, 0.3125, 0.9457, 0.3125, 0.8479, 0.3125, 0.8479, 0.3125, 0.9457, 0.3438, 0.9457, 0.3438, 0.8479, 0.3438, 0.8479, 0.3438, 0.9457, 0.375, 0.9457, 0.375, 0.8479, 0.375, 0.8479, 0.375, 0.9457, 0.4062, 0.9457, 0.4062, 0.8479, 0.4062, 0.8479, 0.4062, 0.9457, 0.4375, 0.9457, 0.4375, 0.8479, 0.4375, 0.8479, 0.4375, 0.9457, 0.4688, 0.9457, 0.4688, 0.8479, 0.4688, 0.8479, 0.4688, 0.9457, 0.5, 0.9457, 0.5, 0.8479, 0.25, 1.918, 0.25, 2.265, 0.2812, 2.265, 0.2812, 1.918, 0.2812, 1.918, 0.2812, 2.265, 0.3125, 2.265, 0.3125, 1.918, 0.3125, 1.918, 0.3125, 2.265, 0.3438, 2.265, 0.3438, 1.918, 0.3438, 1.918, 0.3438, 2.265, 0.375, 2.265, 0.375, 1.918, 0.375, 1.918, 0.375, 2.265, 0.4062, 2.265, 0.4062, 1.918, 0.4062, 1.918, 0.4062, 2.265, 0.4375, 2.265, 0.4375, 1.918, 0.4375, 1.918, 0.4375, 2.265, 0.4688, 2.265, 0.4688, 1.918, 0.4688, 1.918, 0.4688, 2.265, 0.5, 2.265, 0.5, 1.918, 0.25, 2.265, 0.25, 3.181, 0.2812, 3.181, 0.2812, 2.265, 0.2812, 2.265, 0.2812, 3.181, 0.3125, 3.181, 0.3125, 2.265, 0.3125, 2.265, 0.3125, 3.181, 0.3438, 3.181, 0.3438, 2.265, 0.3438, 2.265, 0.3438, 3.181, 0.375, 3.181, 0.375, 2.265, 0.375, 2.265, 0.375, 3.181, 0.4062, 3.181, 0.4062, 2.265, 0.4062, 2.265, 0.4062, 3.181, 0.4375, 3.181, 0.4375, 2.265, 0.4375, 2.265, 0.4375, 3.181, 0.4688, 3.181, 0.4688, 2.265, 0.4688, 2.265, 0.4688, 3.181, 0.5, 3.181, 0.5, 2.265, 0.25, 1.254, 0.25, 1.918, 0.2812, 1.918, 0.2812, 1.254, 0.2812, 1.254, 0.2812, 1.918, 0.3125, 1.918, 0.3125, 1.254, 0.3125, 1.254, 0.3125, 1.918, 0.3438, 1.918, 0.3438, 1.254, 0.3438, 1.254, 0.3438, 1.918, 0.375, 1.918, 0.375, 1.254, 0.375, 1.254, 0.375, 1.918, 0.4062, 1.918, 0.4062, 1.254, 0.4062, 1.254, 0.4062, 1.918, 0.4375, 1.918, 0.4375, 1.254, 0.4375, 1.254, 0.4375, 1.918, 0.4688, 1.918, 0.4688, 1.254, 0.4688, 1.254, 0.4688, 1.918, 0.5, 1.918, 0.5, 1.254, 0.25, 3.304, 0.25, 3.346, 0.2812, 3.346, 0.2812, 3.304, 0.2812, 3.304, 0.2812, 3.346, 0.3125, 3.346, 0.3125, 3.304, 0.3125, 3.304, 0.3125, 3.346, 0.3438, 3.346, 0.3438, 3.304, 0.3438, 3.304, 0.3438, 3.346, 0.375, 3.346, 0.375, 3.304, 0.375, 3.304, 0.375, 3.346, 0.4062, 3.346, 0.4062, 3.304, 0.4062, 3.304, 0.4062, 3.346, 0.4375, 3.346, 0.4375, 3.304, 0.4375, 3.304, 0.4375, 3.346, 0.4688, 3.346, 0.4688, 3.304, 0.4688, 3.304, 0.4688, 3.346, 0.5, 3.346, 0.5, 3.304, 0.25, 3.261, 0.25, 3.304, 0.2812, 3.304, 0.2812, 3.261, 0.2812, 3.261, 0.2812, 3.304, 0.3125, 3.304, 0.3125, 3.261, 0.3125, 3.261, 0.3125, 3.304, 0.3438, 3.304, 0.3438, 3.261, 0.3438, 3.261, 0.3438, 3.304, 0.375, 3.304, 0.375, 3.261, 0.375, 3.261, 0.375, 3.304, 0.4062, 3.304, 0.4062, 3.261, 0.4062, 3.261, 0.4062, 3.304, 0.4375, 3.304, 0.4375, 3.261, 0.4375, 3.261, 0.4375, 3.304, 0.4688, 3.304, 0.4688, 3.261, 0.4688, 3.261, 0.4688, 3.304, 0.5, 3.304, 0.5, 3.261, 0.25, 3.226, 0.25, 3.261, 0.2812, 3.261, 0.2812, 3.226, 0.2812, 3.226, 0.2812, 3.261, 0.3125, 3.261, 0.3125, 3.226, 0.3125, 3.226, 0.3125, 3.261, 0.3438, 3.261, 0.3438, 3.226, 0.3438, 3.226, 0.3438, 3.261, 0.375, 3.261, 0.375, 3.226, 0.375, 3.226, 0.375, 3.261, 0.4062, 3.261, 0.4062, 3.226, 0.4062, 3.226, 0.4062, 3.261, 0.4375, 3.261, 0.4375, 3.226, 0.4375, 3.226, 0.4375, 3.261, 0.4688, 3.261, 0.4688, 3.226, 0.4688, 3.226, 0.4688, 3.261, 0.5, 3.261, 0.5, 3.226, 0.25, 3.346, 0.25, 3.395, 0.2812, 3.395, 0.2812, 3.346, 0.2812, 3.346, 0.2812, 3.395, 0.3125, 3.395, 0.3125, 3.346, 0.3125, 3.346, 0.3125, 3.395, 0.3438, 3.395, 0.3438, 3.346, 0.3438, 3.346, 0.3438, 3.395, 0.375, 3.395, 0.375, 3.346, 0.375, 3.346, 0.375, 3.395, 0.4062, 3.395, 0.4062, 3.346, 0.4062, 3.346, 0.4062, 3.395, 0.4375, 3.395, 0.4375, 3.346, 0.4375, 3.346, 0.4375, 3.395, 0.4688, 3.395, 0.4688, 3.346, 0.4688, 3.346, 0.4688, 3.395, 0.5, 3.395, 0.5, 3.346, 0.25, 3.181, 0.25, 3.226, 0.2812, 3.226, 0.2812, 3.181, 0.2812, 3.181, 0.2812, 3.226, 0.3125, 3.226, 0.3125, 3.181, 0.3125, 3.181, 0.3125, 3.226, 0.3438, 3.226, 0.3438, 3.181, 0.3438, 3.181, 0.3438, 3.226, 0.375, 3.226, 0.375, 3.181, 0.375, 3.181, 0.375, 3.226, 0.4062, 3.226, 0.4062, 3.181, 0.4062, 3.181, 0.4062, 3.226, 0.4375, 3.226, 0.4375, 3.181, 0.4375, 3.181, 0.4375, 3.226, 0.4688, 3.226, 0.4688, 3.181, 0.4688, 3.181, 0.4688, 3.226, 0.5, 3.226, 0.5, 3.181, 0.25, 3.486, 0.25, 3.512, 0.2812, 3.512, 0.2812, 3.486, 0.2812, 3.486, 0.2812, 3.512, 0.3125, 3.512, 0.3125, 3.486, 0.3125, 3.486, 0.3125, 3.512, 0.3438, 3.512, 0.3438, 3.486, 0.3438, 3.486, 0.3438, 3.512, 0.375, 3.512, 0.375, 3.486, 0.375, 3.486, 0.375, 3.512, 0.4062, 3.512, 0.4062, 3.486, 0.4062, 3.486, 0.4062, 3.512, 0.4375, 3.512, 0.4375, 3.486, 0.4375, 3.486, 0.4375, 3.512, 0.4688, 3.512, 0.4688, 3.486, 0.4688, 3.486, 0.4688, 3.512, 0.5, 3.512, 0.5, 3.486, 0.25, 3.458, 0.25, 3.486, 0.2812, 3.486, 0.2812, 3.458, 0.2812, 3.458, 0.2812, 3.486, 0.3125, 3.486, 0.3125, 3.458, 0.3125, 3.458, 0.3125, 3.486, 0.3438, 3.486, 0.3438, 3.458, 0.3438, 3.458, 0.3438, 3.486, 0.375, 3.486, 0.375, 3.458, 0.375, 3.458, 0.375, 3.486, 0.4062, 3.486, 0.4062, 3.458, 0.4062, 3.458, 0.4062, 3.486, 0.4375, 3.486, 0.4375, 3.458, 0.4375, 3.458, 0.4375, 3.486, 0.4688, 3.486, 0.4688, 3.458, 0.4688, 3.458, 0.4688, 3.486, 0.5, 3.486, 0.5, 3.458, 0.25, 3.433, 0.25, 3.458, 0.2812, 3.458, 0.2812, 3.433, 0.2812, 3.433, 0.2812, 3.458, 0.3125, 3.458, 0.3125, 3.433, 0.3125, 3.433, 0.3125, 3.458, 0.3438, 3.458, 0.3438, 3.433, 0.3438, 3.433, 0.3438, 3.458, 0.375, 3.458, 0.375, 3.433, 0.375, 3.433, 0.375, 3.458, 0.4062, 3.458, 0.4062, 3.433, 0.4062, 3.433, 0.4062, 3.458, 0.4375, 3.458, 0.4375, 3.433, 0.4375, 3.433, 0.4375, 3.458, 0.4688, 3.458, 0.4688, 3.433, 0.4688, 3.433, 0.4688, 3.458, 0.5, 3.458, 0.5, 3.433, 0.25, 3.415, 0.25, 3.433, 0.2812, 3.433, 0.2812, 3.415, 0.2812, 3.415, 0.2812, 3.433, 0.3125, 3.433, 0.3125, 3.415, 0.3125, 3.415, 0.3125, 3.433, 0.3438, 3.433, 0.3438, 3.415, 0.3438, 3.415, 0.3438, 3.433, 0.375, 3.433, 0.375, 3.415, 0.375, 3.415, 0.375, 3.433, 0.4062, 3.433, 0.4062, 3.415, 0.4062, 3.415, 0.4062, 3.433, 0.4375, 3.433, 0.4375, 3.415, 0.4375, 3.415, 0.4375, 3.433, 0.4688, 3.433, 0.4688, 3.415, 0.4688, 3.415, 0.4688, 3.433, 0.5, 3.433, 0.5, 3.415, 0.25, 3.512, 0.25, 3.544, 0.2812, 3.544, 0.2812, 3.512, 0.2812, 3.512, 0.2812, 3.544, 0.3125, 3.544, 0.3125, 3.512, 0.3125, 3.512, 0.3125, 3.544, 0.3438, 3.544, 0.3438, 3.512, 0.3438, 3.512, 0.3438, 3.544, 0.375, 3.544, 0.375, 3.512, 0.375, 3.512, 0.375, 3.544, 0.4062, 3.544, 0.4062, 3.512, 0.4062, 3.512, 0.4062, 3.544, 0.4375, 3.544, 0.4375, 3.512, 0.4375, 3.512, 0.4375, 3.544, 0.4688, 3.544, 0.4688, 3.512, 0.4688, 3.512, 0.4688, 3.544, 0.5, 3.544, 0.5, 3.512, 0.25, 3.395, 0.25, 3.415, 0.2812, 3.415, 0.2812, 3.395, 0.2812, 3.395, 0.2812, 3.415, 0.3125, 3.415, 0.3125, 3.395, 0.3125, 3.395, 0.3125, 3.415, 0.3438, 3.415, 0.3438, 3.395, 0.3438, 3.395, 0.3438, 3.415, 0.375, 3.415, 0.375, 3.395, 0.375, 3.395, 0.375, 3.415, 0.4062, 3.415, 0.4062, 3.395, 0.4062, 3.395, 0.4062, 3.415, 0.4375, 3.415, 0.4375, 3.395, 0.4375, 3.395, 0.4375, 3.415, 0.4688, 3.415, 0.4688, 3.395, 0.4688, 3.395, 0.4688, 3.415, 0.5, 3.415, 0.5, 3.395, 0.25, 3.579, 0.25, 3.595, 0.2812, 3.595, 0.2812, 3.579, 0.2812, 3.579, 0.2812, 3.595, 0.3125, 3.595, 0.3125, 3.579, 0.3125, 3.579, 0.3125, 3.595, 0.3438, 3.595, 0.3438, 3.579, 0.3438, 3.579, 0.3438, 3.595, 0.375, 3.595, 0.375, 3.579, 0.375, 3.579, 0.375, 3.595, 0.4062, 3.595, 0.4062, 3.579, 0.4062, 3.579, 0.4062, 3.595, 0.4375, 3.595, 0.4375, 3.579, 0.4375, 3.579, 0.4375, 3.595, 0.4688, 3.595, 0.4688, 3.579, 0.4688, 3.579, 0.4688, 3.595, 0.5, 3.595, 0.5, 3.579, 0.25, 3.595, 0.25, 3.644, 0.2812, 3.644, 0.2812, 3.595, 0.2812, 3.595, 0.2812, 3.644, 0.3125, 3.644, 0.3125, 3.595, 0.3125, 3.595, 0.3125, 3.644, 0.3438, 3.644, 0.3438, 3.595, 0.3438, 3.595, 0.3438, 3.644, 0.375, 3.644, 0.375, 3.595, 0.375, 3.595, 0.375, 3.644, 0.4062, 3.644, 0.4062, 3.595, 0.4062, 3.595, 0.4062, 3.644, 0.4375, 3.644, 0.4375, 3.595, 0.4375, 3.595, 0.4375, 3.644, 0.4688, 3.644, 0.4688, 3.595, 0.4688, 3.595, 0.4688, 3.644, 0.5, 3.644, 0.5, 3.595, 0.25, 3.644, 0.25, 3.708, 0.2812, 3.708, 0.2812, 3.644, 0.2812, 3.644, 0.2812, 3.708, 0.3125, 3.708, 0.3125, 3.644, 0.3125, 3.644, 0.3125, 3.708, 0.3438, 3.708, 0.3438, 3.644, 0.3438, 3.644, 0.3438, 3.708, 0.375, 3.708, 0.375, 3.644, 0.375, 3.644, 0.375, 3.708, 0.4062, 3.708, 0.4062, 3.644, 0.4062, 3.644, 0.4062, 3.708, 0.4375, 3.708, 0.4375, 3.644, 0.4375, 3.644, 0.4375, 3.708, 0.4688, 3.708, 0.4688, 3.644, 0.4688, 3.644, 0.4688, 3.708, 0.5, 3.708, 0.5, 3.644, 0.25, 3.544, 0.25, 3.564, 0.2812, 3.564, 0.2812, 3.544, 0.2812, 3.544, 0.2812, 3.564, 0.3125, 3.564, 0.3125, 3.544, 0.3125, 3.544, 0.3125, 3.564, 0.3438, 3.564, 0.3438, 3.544, 0.3438, 3.544, 0.3438, 3.564, 0.375, 3.564, 0.375, 3.544, 0.375, 3.544, 0.375, 3.564, 0.4062, 3.564, 0.4062, 3.544, 0.4062, 3.544, 0.4062, 3.564, 0.4375, 3.564, 0.4375, 3.544, 0.4375, 3.544, 0.4375, 3.564, 0.4688, 3.564, 0.4688, 3.544, 0.4688, 3.544, 0.4688, 3.564, 0.5, 3.564, 0.5, 3.544, 0.25, 3.708, 0.2471, 3.906, 0.25, 3.906, 0.25, 3.708, 0.25, 3.906, 0.2812, 3.906, 0.2812, 3.708, 0.2812, 3.708, 0.2812, 3.906, 0.3125, 3.906, 0.3125, 3.708, 0.3125, 3.708, 0.3125, 3.906, 0.3438, 3.906, 0.3438, 3.708, 0.3438, 3.708, 0.3438, 3.906, 0.375, 3.906, 0.375, 3.708, 0.375, 3.708, 0.375, 3.906, 0.4062, 3.906, 0.4062, 3.708, 0.4062, 3.708, 0.4062, 3.906, 0.4375, 3.906, 0.4375, 3.708, 0.4375, 3.708, 0.4375, 3.906, 0.4688, 3.906, 0.4688, 3.708, 0.25, 0.5626, 0.25, 0.584, 0.2812, 0.584, 0.2812, 0.5626, 0.2812, 0.5626, 0.2812, 0.584, 0.3125, 0.584, 0.3125, 0.5626, 0.3125, 0.5626, 0.3125, 0.584, 0.3438, 0.584, 0.3438, 0.5626, 0.3438, 0.5626, 0.3438, 0.584, 0.375, 0.584, 0.375, 0.5626, 0.375, 0.5626, 0.375, 0.584, 0.4062, 0.584, 0.4062, 0.5626, 0.4062, 0.5626, 0.4062, 0.584, 0.4375, 0.584, 0.4375, 0.5626, 0.4375, 0.5626, 0.4375, 0.584, 0.4688, 0.584, 0.4688, 0.5626, 0.4688, 0.5626, 0.4688, 0.584, 0.5, 0.584, 0.5, 0.5626, 0.25, 0.5378, 0.25, 0.5626, 0.2812, 0.5626, 0.2812, 0.5378, 0.2812, 0.5378, 0.2812, 0.5626, 0.3125, 0.5626, 0.3125, 0.5378, 0.3125, 0.5378, 0.3125, 0.5626, 0.3438, 0.5626, 0.3438, 0.5378, 0.3438, 0.5378, 0.3438, 0.5626, 0.375, 0.5626, 0.375, 0.5378, 0.375, 0.5378, 0.375, 0.5626, 0.4062, 0.5626, 0.4062, 0.5378, 0.4062, 0.5378, 0.4062, 0.5626, 0.4375, 0.5626, 0.4375, 0.5378, 0.4375, 0.5378, 0.4375, 0.5626, 0.4688, 0.5626, 0.4688, 0.5378, 0.4688, 0.5378, 0.4688, 0.5626, 0.5, 0.5626, 0.5, 0.5378, 0.25, 0.5164, 0.25, 0.5378, 0.2812, 0.5378, 0.2812, 0.5164, 0.2812, 0.5164, 0.2812, 0.5378, 0.3125, 0.5378, 0.3125, 0.5164, 0.3125, 0.5164, 0.3125, 0.5378, 0.3438, 0.5378, 0.3438, 0.5164, 0.3438, 0.5164, 0.3438, 0.5378, 0.375, 0.5378, 0.375, 0.5164, 0.375, 0.5164, 0.375, 0.5378, 0.4062, 0.5378, 0.4062, 0.5164, 0.4062, 0.5164, 0.4062, 0.5378, 0.4375, 0.5378, 0.4375, 0.5164, 0.4375, 0.5164, 0.4375, 0.5378, 0.4688, 0.5378, 0.4688, 0.5164, 0.4688, 0.5164, 0.4688, 0.5378, 0.5, 0.5378, 0.5, 0.5164, 0.25, 0.584, 0.25, 0.6284, 0.2812, 0.6284, 0.2812, 0.584, 0.2812, 0.584, 0.2812, 0.6284, 0.3125, 0.6284, 0.3125, 0.584, 0.3125, 0.584, 0.3125, 0.6284, 0.3438, 0.6284, 0.3438, 0.584, 0.3438, 0.584, 0.3438, 0.6284, 0.375, 0.6284, 0.375, 0.584, 0.375, 0.584, 0.375, 0.6284, 0.4062, 0.6284, 0.4062, 0.584, 0.4062, 0.584, 0.4062, 0.6284, 0.4375, 0.6284, 0.4375, 0.584, 0.4375, 0.584, 0.4375, 0.6284, 0.4688, 0.6284, 0.4688, 0.584, 0.4688, 0.584, 0.4688, 0.6284, 0.5, 0.6284, 0.5, 0.584, 0.25, 0.3517, 0.25, 0.5164, 0.2812, 0.5164, 0.2812, 0.3517, 0.2812, 0.3517, 0.2812, 0.5164, 0.3125, 0.5164, 0.3125, 0.3517, 0.3125, 0.3517, 0.3125, 0.5164, 0.3438, 0.5164, 0.3438, 0.3517, 0.3438, 0.3517, 0.3438, 0.5164, 0.375, 0.5164, 0.375, 0.3517, 0.375, 0.3517, 0.375, 0.5164, 0.4062, 0.5164, 0.4062, 0.3517, 0.4062, 0.3517, 0.4062, 0.5164, 0.4375, 0.5164, 0.4375, 0.3517, 0.4375, 0.3517, 0.4375, 0.5164, 0.4688, 0.5164, 0.4688, 0.3517, 0.4688, 0.3517, 0.4688, 0.5164, 0.5, 0.5164, 0.5, 0.3517, 0.4748, 3.888, 0.4844, 3.86, 0.4922, 3.888, 0.4688, 3.708, 0.4688, 3.906, 0.4971, 3.906, 0.5, 3.708, 0.4971, 3.906, 0.4688, 3.906, 0.4688, 3.906, 0.4971, 3.906, 0.244, 3.888, 0.2873, 3.888, 0.2873, 3.888, 0.244, 3.888, 0.3185, 3.888, 0.3498, 3.888, 0.3438, 3.906, 0.3125, 3.906, 0.3498, 3.888, 0.381, 3.888, 0.375, 3.906, 0.3438, 3.906, 0.381, 3.888, 0.4123, 3.888, 0.4062, 3.906, 0.375, 3.906, 0.4123, 3.888, 0.4435, 3.888, 0.4375, 3.906, 0.4062, 3.906, 0.4435, 3.888, 0.4748, 3.888, 0.4748, 3.888, 0.4435, 3.888, 0.2812, 3.906, 0.25, 3.906, 0.25, 3.906, 0.2812, 3.906, 0.2422, 3.888, 0.244, 3.888, 0.25, 3.906, 0.2471, 3.906, 0.244, 3.888, 0.2873, 3.888, 0.2812, 3.906, 0.25, 3.906, 0.2873, 3.888, 0.3185, 3.888, 0.3125, 3.906, 0.2812, 3.906, 0.4435, 3.888, 0.4748, 3.888, 0.4688, 3.906, 0.4375, 3.906, 0.4748, 3.888, 0.4922, 3.888, 0.4971, 3.906, 0.4688, 3.906, 0.4748, 3.888, 0.4922, 3.888, 0.4922, 3.888, 0.4748, 3.888, 0.3185, 3.888, 0.3125, 3.906, 0.3125, 3.906, 0.3185, 3.888, 0.4688, 3.906, 0.4375, 3.906, 0.4375, 3.906, 0.4688, 3.906, 0.2873, 3.888, 0.3185, 3.888, 0.3185, 3.888, 0.2873, 3.888, 0.4375, 3.906, 0.4435, 3.888, 0.4435, 3.888, 0.4375, 3.906, 0.3125, 3.906, 0.2812, 3.906, 0.2812, 3.906, 0.3125, 3.906, 0.25, 3.906, 0.244, 3.888, 0.244, 3.888, 0.25, 3.906])
me_cube.materials.append(mat_rook_003)
me_cube.use_mirror_vertex_groups = False
me_cube.update()
me_cube_002 = bpy.data.meshes.new('Cube.002')
me_cube_002.from_pydata([(0.0, 0.0, 0.0), (0.0, 0.0, 3.86), (0.0, -0.7424, 1.114), (0.0, -0.8557, 0.8479), (0.0, -1.098, 0.3517), (0.0, -1.196, 0.297), (0.0, -1.215, 0.0), (0.0, -0.7502, 1.184), (0.0, -0.6486, 1.254), (0.0, -0.5626, 3.181), (0.0, -0.5431, 3.395), (0.0, -0.7189, 3.544), (0.0, -0.8107, 3.579), (0.01007, -0.5595, 3.888), (0.0, -1.207, 0.2059), (0.0, -1.214, 0.117), (0.0, -1.211, 0.1616), (0.0, -0.8557, 0.8479), (0.0, -1.093, 0.6887), (0.0, -1.138, 0.6284), (0.0, -0.8675, 1.032), (0.0, -0.8927, 0.9457), (0.0, -0.8915, 0.9923), (0.0, -0.5106, 2.265), (0.0, -0.5401, 1.918), (0.0, -0.5773, 3.346), (0.0, -0.6158, 3.226), (0.0, -0.6412, 3.304), (0.0, -0.6339, 3.261), (0.0, -0.745, 3.512), (0.0, -0.6743, 3.415), (0.0, -0.7396, 3.486), (0.0, -0.7243, 3.458), (0.0, -0.7013, 3.433), (0.0, -0.7934, 3.564), (0.0, -0.8618, 3.708), (0.0, -0.8279, 3.595), (0.0, -0.8742, 3.644), (0.0, -1.152, 0.584), (0.0, -1.152, 0.5164), (0.0, -1.156, 0.5626), (0.0, -1.156, 0.5378), (0.1448, -0.7281, 1.114), (0.1669, -0.8392, 0.8479), (0.2142, -1.077, 0.3517), (0.2333, -1.173, 0.297), (0.2371, -1.192, 0.0), (0.1464, -0.7358, 1.184), (0.1265, -0.6361, 1.254), (0.1098, -0.5518, 3.181), (0.106, -0.5327, 3.395), (0.1403, -0.7051, 3.544), (0.1582, -0.7951, 3.579), (0.119, -0.5467, 3.888), (0.2355, -1.184, 0.2059), (0.2367, -1.19, 0.117), (0.2363, -1.188, 0.1616), (0.1669, -0.8392, 0.8479), (0.2132, -1.072, 0.6887), (0.2221, -1.116, 0.6284), (0.1692, -0.8508, 1.032), (0.1742, -0.8755, 0.9457), (0.1739, -0.8744, 0.9923), (0.09961, -0.5008, 2.265), (0.1054, -0.5297, 1.918), (0.1126, -0.5662, 3.346), (0.1201, -0.6039, 3.226), (0.1251, -0.6289, 3.304), (0.1237, -0.6217, 3.261), (0.1453, -0.7307, 3.512), (0.1315, -0.6613, 3.415), (0.1443, -0.7254, 3.486), (0.1413, -0.7104, 3.458), (0.1368, -0.6879, 3.433), (0.1548, -0.7781, 3.564), (0.1681, -0.8453, 3.708), (0.1615, -0.812, 3.595), (0.1705, -0.8574, 3.644), (0.2248, -1.13, 0.584), (0.2247, -1.13, 0.5164), (0.2255, -1.134, 0.5626), (0.2255, -1.134, 0.5378), (0.2841, -0.6859, 1.114), (0.3275, -0.7906, 0.8479), (0.4202, -1.014, 0.3517), (0.4575, -1.105, 0.297), (0.465, -1.123, 0.0), (0.2871, -0.6931, 1.184), (0.2482, -0.5992, 1.254), (0.2153, -0.5198, 3.181), (0.2078, -0.5018, 3.395), (0.2751, -0.6642, 3.544), (0.3102, -0.7489, 3.579), (0.2234, -0.513, 3.888), (0.462, -1.115, 0.2059), (0.4644, -1.121, 0.117), (0.4636, -1.119, 0.1616), (0.3275, -0.7906, 0.8479), (0.4183, -1.01, 0.6887), (0.4356, -1.052, 0.6284), (0.332, -0.8014, 1.032), (0.3416, -0.8247, 0.9457), (0.3412, -0.8237, 0.9923), (0.1954, -0.4717, 2.265), (0.2067, -0.499, 1.918), (0.2209, -0.5333, 3.346), (0.2356, -0.5689, 3.226), (0.2454, -0.5924, 3.304), (0.2426, -0.5856, 3.261), (0.2851, -0.6883, 3.512), (0.258, -0.623, 3.415), (0.283, -0.6833, 3.486), (0.2772, -0.6692, 3.458), (0.2684, -0.648, 3.433), (0.3036, -0.733, 3.564), (0.3298, -0.7962, 3.708), (0.3168, -0.7649, 3.595), (0.3345, -0.8077, 3.644), (0.441, -1.065, 0.584), (0.4408, -1.064, 0.5164), (0.4424, -1.068, 0.5626), (0.4424, -1.068, 0.5378), (0.4124, -0.6173, 1.114), (0.4754, -0.7115, 0.8479), (0.61, -0.9129, 0.3517), (0.6642, -0.9941, 0.297), (0.6751, -1.01, 0.0), (0.4168, -0.6238, 1.184), (0.3603, -0.5393, 1.254), (0.3126, -0.4678, 3.181), (0.3017, -0.4516, 3.395), (0.3994, -0.5978, 3.544), (0.4504, -0.674, 3.579), (0.3192, -0.4596, 3.888), (0.6707, -1.004, 0.2059), (0.6742, -1.009, 0.117), (0.673, -1.007, 0.1616), (0.4754, -0.7115, 0.8479), (0.6072, -0.9088, 0.6887), (0.6324, -0.9465, 0.6284), (0.4819, -0.7213, 1.032), (0.4959, -0.7422, 0.9457), (0.4953, -0.7413, 0.9923), (0.2837, -0.4245, 2.265), (0.3001, -0.4491, 1.918), (0.3207, -0.48, 3.346), (0.3421, -0.512, 3.226), (0.3562, -0.5331, 3.304), (0.3521, -0.527, 3.261), (0.4139, -0.6195, 3.512), (0.3746, -0.5606, 3.415), (0.4109, -0.615, 3.486), (0.4024, -0.6022, 3.458), (0.3896, -0.5831, 3.433), (0.4408, -0.6597, 3.564), (0.4788, -0.7166, 3.708), (0.46, -0.6884, 3.595), (0.4857, -0.7269, 3.644), (0.6402, -0.9581, 0.584), (0.6399, -0.9578, 0.5164), (0.6423, -0.9613, 0.5626), (0.6422, -0.9612, 0.5378), (0.5249, -0.5249, 1.114), (0.6051, -0.6051, 0.8479), (0.7764, -0.7764, 0.3517), (0.8454, -0.8454, 0.297), (0.8592, -0.8592, 0.0), (0.5305, -0.5305, 1.184), (0.4586, -0.4586, 1.254), (0.3978, -0.3978, 3.181), (0.384, -0.384, 3.395), (0.5084, -0.5084, 3.544), (0.5732, -0.5732, 3.579), (0.4027, -0.3885, 3.888), (0.8537, -0.8537, 0.2059), (0.8581, -0.8581, 0.117), (0.8566, -0.8566, 0.1616), (0.6051, -0.6051, 0.8479), (0.7728, -0.7728, 0.6887), (0.8049, -0.8049, 0.6284), (0.6134, -0.6134, 1.032), (0.6312, -0.6312, 0.9457), (0.6304, -0.6304, 0.9923), (0.361, -0.361, 2.265), (0.3819, -0.3819, 1.918), (0.4082, -0.4082, 3.346), (0.4354, -0.4354, 3.226), (0.4534, -0.4534, 3.304), (0.4482, -0.4482, 3.261), (0.5268, -0.5268, 3.512), (0.4768, -0.4768, 3.415), (0.523, -0.523, 3.486), (0.5122, -0.5122, 3.458), (0.4959, -0.4959, 3.433), (0.561, -0.561, 3.564), (0.6094, -0.6094, 3.708), (0.5854, -0.5854, 3.595), (0.6181, -0.6181, 3.644), (0.8148, -0.8148, 0.584), (0.8145, -0.8145, 0.5164), (0.8175, -0.8175, 0.5626), (0.8174, -0.8174, 0.5378), (0.6173, -0.4124, 1.114), (0.7115, -0.4754, 0.8479), (0.9129, -0.61, 0.3517), (0.9941, -0.6642, 0.297), (1.01, -0.6751, 0.0), (0.6238, -0.4168, 1.184), (0.5393, -0.3603, 1.254), (0.4678, -0.3126, 3.181), (0.4516, -0.3017, 3.395), (0.5978, -0.3994, 3.544), (0.674, -0.4504, 3.579), (0.4708, -0.3024, 3.888), (1.004, -0.6707, 0.2059), (1.009, -0.6742, 0.117), (1.007, -0.673, 0.1616), (0.7115, -0.4754, 0.8479), (0.9088, -0.6072, 0.6887), (0.9465, -0.6324, 0.6284), (0.7213, -0.4819, 1.032), (0.7422, -0.4959, 0.9457), (0.7413, -0.4953, 0.9923), (0.4245, -0.2837, 2.265), (0.4491, -0.3001, 1.918), (0.48, -0.3207, 3.346), (0.512, -0.3421, 3.226), (0.5331, -0.3562, 3.304), (0.527, -0.3521, 3.261), (0.6195, -0.4139, 3.512), (0.5606, -0.3746, 3.415), (0.615, -0.4109, 3.486), (0.6022, -0.4024, 3.458), (0.5831, -0.3896, 3.433), (0.6597, -0.4408, 3.564), (0.7166, -0.4788, 3.708), (0.6884, -0.46, 3.595), (0.7269, -0.4857, 3.644), (0.9581, -0.6402, 0.584), (0.9578, -0.6399, 0.5164), (0.9613, -0.6423, 0.5626), (0.9612, -0.6422, 0.5378), (0.6859, -0.2841, 1.114), (0.7906, -0.3275, 0.8479), (1.014, -0.4202, 0.3517), (1.105, -0.4575, 0.297), (1.123, -0.465, 0.0), (0.6931, -0.2871, 1.184), (0.5992, -0.2482, 1.254), (0.5198, -0.2153, 3.181), (0.5018, -0.2078, 3.395), (0.6642, -0.2751, 3.544), (0.7489, -0.3102, 3.579), (0.5207, -0.2048, 3.888), (1.115, -0.462, 0.2059), (1.121, -0.4644, 0.117), (1.119, -0.4636, 0.1616), (0.7906, -0.3275, 0.8479), (1.01, -0.4183, 0.6887), (1.052, -0.4356, 0.6284), (0.8014, -0.332, 1.032), (0.8247, -0.3416, 0.9457), (0.8237, -0.3412, 0.9923), (0.4717, -0.1954, 2.265), (0.499, -0.2067, 1.918), (0.5333, -0.2209, 3.346), (0.5689, -0.2356, 3.226), (0.5924, -0.2454, 3.304), (0.5856, -0.2426, 3.261), (0.6883, -0.2851, 3.512), (0.623, -0.258, 3.415), (0.6833, -0.283, 3.486), (0.6692, -0.2772, 3.458), (0.648, -0.2684, 3.433), (0.733, -0.3036, 3.564), (0.7962, -0.3298, 3.708), (0.7649, -0.3168, 3.595), (0.8077, -0.3345, 3.644), (1.065, -0.441, 0.584), (1.064, -0.4408, 0.5164), (1.068, -0.4424, 0.5626), (1.068, -0.4424, 0.5378), (0.7281, -0.1448, 1.114), (0.8392, -0.1669, 0.8479), (1.077, -0.2142, 0.3517), (1.173, -0.2333, 0.297), (1.192, -0.2371, 0.0), (0.7358, -0.1464, 1.184), (0.6361, -0.1265, 1.254), (0.5518, -0.1098, 3.181), (0.5327, -0.106, 3.395), (0.7051, -0.1403, 3.544), (0.7951, -0.1582, 3.579), (0.5507, -0.09927, 3.888), (1.184, -0.2355, 0.2059), (1.19, -0.2367, 0.117), (1.188, -0.2363, 0.1616), (0.8392, -0.1669, 0.8479), (1.072, -0.2132, 0.6887), (1.116, -0.2221, 0.6284), (0.8508, -0.1692, 1.032), (0.8755, -0.1742, 0.9457), (0.8744, -0.1739, 0.9923), (0.5008, -0.09961, 2.265), (0.5297, -0.1054, 1.918), (0.5662, -0.1126, 3.346), (0.6039, -0.1201, 3.226), (0.6289, -0.1251, 3.304), (0.6217, -0.1237, 3.261), (0.7307, -0.1453, 3.512), (0.6613, -0.1315, 3.415), (0.7254, -0.1443, 3.486), (0.7104, -0.1413, 3.458), (0.6879, -0.1368, 3.433), (0.7781, -0.1548, 3.564), (0.8453, -0.1681, 3.708), (0.812, -0.1615, 3.595), (0.8574, -0.1705, 3.644), (1.13, -0.2248, 0.584), (1.13, -0.2247, 0.5164), (1.134, -0.2255, 0.5626), (1.134, -0.2255, 0.5378), (0.7424, 0.0, 1.114), (0.8557, 0.0, 0.8479), (1.098, 0.0, 0.3517), (1.196, 0.0, 0.297), (1.215, 0.0, 0.0), (0.7502, 0.0, 1.184), (0.6486, 0.0, 1.254), (0.5626, 0.0, 3.181), (0.5431, 0.0, 3.395), (0.7189, 0.0, 3.544), (0.8107, 0.0, 3.579), (1.207, 0.0, 0.2059), (1.214, 0.0, 0.117), (1.211, 0.0, 0.1616), (0.8557, 0.0, 0.8479), (1.093, 0.0, 0.6887), (1.138, 0.0, 0.6284), (0.8675, 0.0, 1.032), (0.8927, 0.0, 0.9457), (0.8915, 0.0, 0.9923), (0.5106, 0.0, 2.265), (0.5401, 0.0, 1.918), (0.5773, 0.0, 3.346), (0.6158, 0.0, 3.226), (0.6412, 0.0, 3.304), (0.6339, 0.0, 3.261), (0.745, 0.0, 3.512), (0.6743, 0.0, 3.415), (0.7396, 0.0, 3.486), (0.7243, 0.0, 3.458), (0.7013, 0.0, 3.433), (0.7934, 0.0, 3.564), (0.8618, 0.0, 3.708), (0.8279, 0.0, 3.595), (0.8742, 0.0, 3.644), (1.152, 0.0, 0.584), (1.152, 0.0, 0.5164), (1.156, 0.0, 0.5626), (1.156, 0.0, 0.5378), (0.0, -0.5586, 3.888), (0.5586, 0.0, 3.888), (0.1935, -0.8891, 3.906), (0.01637, -0.9098, 3.906), (0.3633, -0.8343, 3.906), (0.5191, -0.7474, 3.906), (0.6549, -0.6317, 3.906), (0.7656, -0.4918, 3.906), (0.8468, -0.333, 3.906), (0.8955, -0.1614, 3.906), (0.9085, 0.0, 3.906), (0.0, -0.9085, 3.906), (0.003878, -0.5535, 4.093), (0.1128, -0.5408, 4.093), (0.2172, -0.5071, 4.093), (0.5145, -0.1988, 4.093), (0.5445, -0.09332, 4.093), (0.5524, 0.0, 4.094), (0.1874, -0.8832, 4.111), (0.01018, -0.9038, 4.111), (0.3571, -0.8283, 4.111), (0.8406, -0.3271, 4.111), (0.8893, -0.1555, 4.111), (0.9023, 0.0, 4.111)], [], [(7, 8, 48, 47), (47, 48, 88, 87), (87, 88, 128, 127), (127, 128, 168, 167), (167, 168, 208, 207), (207, 208, 248, 247), (247, 248, 288, 287), (287, 288, 328, 327), (2, 7, 47, 42), (42, 47, 87, 82), (82, 87, 127, 122), (122, 127, 167, 162), (162, 167, 207, 202), (202, 207, 247, 242), (242, 247, 287, 282), (282, 287, 327, 322), (5, 4, 44, 45), (45, 44, 84, 85), (85, 84, 124, 125), (125, 124, 164, 165), (165, 164, 204, 205), (205, 204, 244, 245), (245, 244, 284, 285), (285, 284, 324, 325), (0, 6, 46), (0, 46, 86), (0, 86, 126), (0, 126, 166), (0, 166, 206), (0, 206, 246), (0, 246, 286), (0, 286, 326), (34, 12, 52, 74), (74, 52, 92, 114), (114, 92, 132, 154), (154, 132, 172, 194), (194, 172, 212, 234), (234, 212, 252, 274), (274, 252, 292, 314), (314, 292, 332, 353), (1, 13, 361), (13, 1, 53), (53, 1, 93), (93, 1, 133), (133, 1, 173), (173, 1, 213), (213, 1, 253), (253, 1, 293), (16, 14, 54, 56), (56, 54, 94, 96), (96, 94, 134, 136), (136, 134, 174, 176), (176, 174, 214, 216), (216, 214, 254, 256), (256, 254, 294, 296), (296, 294, 333, 335), (15, 16, 56, 55), (55, 56, 96, 95), (95, 96, 136, 135), (135, 136, 176, 175), (175, 176, 216, 215), (215, 216, 256, 255), (255, 256, 296, 295), (295, 296, 335, 334), (14, 5, 45, 54), (54, 45, 85, 94), (94, 85, 125, 134), (134, 125, 165, 174), (174, 165, 205, 214), (214, 205, 245, 254), (254, 245, 285, 294), (294, 285, 325, 333), (6, 15, 55, 46), (46, 55, 95, 86), (86, 95, 135, 126), (126, 135, 175, 166), (166, 175, 215, 206), (206, 215, 255, 246), (246, 255, 295, 286), (286, 295, 334, 326), (18, 17, 57, 58), (58, 57, 97, 98), (98, 97, 137, 138), (138, 137, 177, 178), (178, 177, 217, 218), (218, 217, 257, 258), (258, 257, 297, 298), (298, 297, 336, 337), (19, 18, 58, 59), (59, 58, 98, 99), (99, 98, 138, 139), (139, 138, 178, 179), (179, 178, 218, 219), (219, 218, 258, 259), (259, 258, 298, 299), (299, 298, 337, 338), (17, 3, 43, 57), (57, 43, 83, 97), (97, 83, 123, 137), (137, 123, 163, 177), (177, 163, 203, 217), (217, 203, 243, 257), (257, 243, 283, 297), (297, 283, 323, 336), (22, 20, 60, 62), (62, 60, 100, 102), (102, 100, 140, 142), (142, 140, 180, 182), (182, 180, 220, 222), (222, 220, 260, 262), (262, 260, 300, 302), (302, 300, 339, 341), (21, 22, 62, 61), (61, 62, 102, 101), (101, 102, 142, 141), (141, 142, 182, 181), (181, 182, 222, 221), (221, 222, 262, 261), (261, 262, 302, 301), (301, 302, 341, 340), (20, 2, 42, 60), (60, 42, 82, 100), (100, 82, 122, 140), (140, 122, 162, 180), (180, 162, 202, 220), (220, 202, 242, 260), (260, 242, 282, 300), (300, 282, 322, 339), (3, 21, 61, 43), (43, 61, 101, 83), (83, 101, 141, 123), (123, 141, 181, 163), (163, 181, 221, 203), (203, 221, 261, 243), (243, 261, 301, 283), (283, 301, 340, 323), (24, 23, 63, 64), (64, 63, 103, 104), (104, 103, 143, 144), (144, 143, 183, 184), (184, 183, 223, 224), (224, 223, 263, 264), (264, 263, 303, 304), (304, 303, 342, 343), (23, 9, 49, 63), (63, 49, 89, 103), (103, 89, 129, 143), (143, 129, 169, 183), (183, 169, 209, 223), (223, 209, 249, 263), (263, 249, 289, 303), (303, 289, 329, 342), (8, 24, 64, 48), (48, 64, 104, 88), (88, 104, 144, 128), (128, 144, 184, 168), (168, 184, 224, 208), (208, 224, 264, 248), (248, 264, 304, 288), (288, 304, 343, 328), (27, 25, 65, 67), (67, 65, 105, 107), (107, 105, 145, 147), (147, 145, 185, 187), (187, 185, 225, 227), (227, 225, 265, 267), (267, 265, 305, 307), (307, 305, 344, 346), (28, 27, 67, 68), (68, 67, 107, 108), (108, 107, 147, 148), (148, 147, 187, 188), (188, 187, 227, 228), (228, 227, 267, 268), (268, 267, 307, 308), (308, 307, 346, 347), (26, 28, 68, 66), (66, 68, 108, 106), (106, 108, 148, 146), (146, 148, 188, 186), (186, 188, 228, 226), (226, 228, 268, 266), (266, 268, 308, 306), (306, 308, 347, 345), (25, 10, 50, 65), (65, 50, 90, 105), (105, 90, 130, 145), (145, 130, 170, 185), (185, 170, 210, 225), (225, 210, 250, 265), (265, 250, 290, 305), (305, 290, 330, 344), (9, 26, 66, 49), (49, 66, 106, 89), (89, 106, 146, 129), (129, 146, 186, 169), (169, 186, 226, 209), (209, 226, 266, 249), (249, 266, 306, 289), (289, 306, 345, 329), (31, 29, 69, 71), (71, 69, 109, 111), (111, 109, 149, 151), (151, 149, 189, 191), (191, 189, 229, 231), (231, 229, 269, 271), (271, 269, 309, 311), (311, 309, 348, 350), (32, 31, 71, 72), (72, 71, 111, 112), (112, 111, 151, 152), (152, 151, 191, 192), (192, 191, 231, 232), (232, 231, 271, 272), (272, 271, 311, 312), (312, 311, 350, 351), (33, 32, 72, 73), (73, 72, 112, 113), (113, 112, 152, 153), (153, 152, 192, 193), (193, 192, 232, 233), (233, 232, 272, 273), (273, 272, 312, 313), (313, 312, 351, 352), (30, 33, 73, 70), (70, 73, 113, 110), (110, 113, 153, 150), (150, 153, 193, 190), (190, 193, 233, 230), (230, 233, 273, 270), (270, 273, 313, 310), (310, 313, 352, 349), (29, 11, 51, 69), (69, 51, 91, 109), (109, 91, 131, 149), (149, 131, 171, 189), (189, 171, 211, 229), (229, 211, 251, 269), (269, 251, 291, 309), (309, 291, 331, 348), (10, 30, 70, 50), (50, 70, 110, 90), (90, 110, 150, 130), (130, 150, 190, 170), (170, 190, 230, 210), (210, 230, 270, 250), (250, 270, 310, 290), (290, 310, 349, 330), (12, 36, 76, 52), (52, 76, 116, 92), (92, 116, 156, 132), (132, 156, 196, 172), (172, 196, 236, 212), (212, 236, 276, 252), (252, 276, 316, 292), (292, 316, 355, 332), (36, 37, 77, 76), (76, 77, 117, 116), (116, 117, 157, 156), (156, 157, 197, 196), (196, 197, 237, 236), (236, 237, 277, 276), (276, 277, 317, 316), (316, 317, 356, 355), (37, 35, 75, 77), (77, 75, 115, 117), (117, 115, 155, 157), (157, 155, 195, 197), (197, 195, 235, 237), (237, 235, 275, 277), (277, 275, 315, 317), (317, 315, 354, 356), (11, 34, 74, 51), (51, 74, 114, 91), (91, 114, 154, 131), (131, 154, 194, 171), (171, 194, 234, 211), (211, 234, 274, 251), (251, 274, 314, 291), (291, 314, 353, 331), (35, 372, 364), (35, 364, 363, 75), (75, 363, 365, 115), (115, 365, 366, 155), (155, 366, 367, 195), (195, 367, 368, 235), (235, 368, 369, 275), (275, 369, 370, 315), (40, 38, 78, 80), (80, 78, 118, 120), (120, 118, 158, 160), (160, 158, 198, 200), (200, 198, 238, 240), (240, 238, 278, 280), (280, 278, 318, 320), (320, 318, 357, 359), (41, 40, 80, 81), (81, 80, 120, 121), (121, 120, 160, 161), (161, 160, 200, 201), (201, 200, 240, 241), (241, 240, 280, 281), (281, 280, 320, 321), (321, 320, 359, 360), (39, 41, 81, 79), (79, 81, 121, 119), (119, 121, 161, 159), (159, 161, 201, 199), (199, 201, 241, 239), (239, 241, 281, 279), (279, 281, 321, 319), (319, 321, 360, 358), (38, 19, 59, 78), (78, 59, 99, 118), (118, 99, 139, 158), (158, 139, 179, 198), (198, 179, 219, 238), (238, 219, 259, 278), (278, 259, 299, 318), (318, 299, 338, 357), (4, 39, 79, 44), (44, 79, 119, 84), (84, 119, 159, 124), (124, 159, 199, 164), (164, 199, 239, 204), (204, 239, 279, 244), (244, 279, 319, 284), (284, 319, 358, 324), (293, 1, 362), (315, 370, 371, 354), (371, 370, 383, 384), (13, 53, 374, 373), (93, 133, 366, 365), (133, 173, 367, 366), (173, 213, 368, 367), (213, 253, 369, 368), (253, 293, 377, 376), (363, 364, 380, 379), (361, 13, 364, 372), (373, 374, 379, 380), (374, 375, 381, 379), (376, 377, 383, 382), (377, 378, 384, 383), (293, 362, 378, 377), (93, 365, 381, 375), (370, 369, 382, 383), (53, 93, 375, 374), (369, 253, 376, 382), (365, 363, 379, 381), (364, 13, 373, 380)])
me_cube_002.polygons.foreach_set('use_smooth', [True] * 350)
_uv = me_cube_002.uv_layers.new(name='UVMap')
_uv.uv.foreach_set('vector', [0.25, 1.184, 0.25, 1.254, 0.2812, 1.254, 0.2812, 1.184, 0.2812, 1.184, 0.2812, 1.254, 0.3125, 1.254, 0.3125, 1.184, 0.3125, 1.184, 0.3125, 1.254, 0.3438, 1.254, 0.3438, 1.184, 0.3438, 1.184, 0.3438, 1.254, 0.375, 1.254, 0.375, 1.184, 0.375, 1.184, 0.375, 1.254, 0.4062, 1.254, 0.4062, 1.184, 0.4062, 1.184, 0.4062, 1.254, 0.4375, 1.254, 0.4375, 1.184, 0.4375, 1.184, 0.4375, 1.254, 0.4688, 1.254, 0.4688, 1.184, 0.4688, 1.184, 0.4688, 1.254, 0.5, 1.254, 0.5, 1.184, 0.25, 1.114, 0.25, 1.184, 0.2812, 1.184, 0.2812, 1.114, 0.2812, 1.114, 0.2812, 1.184, 0.3125, 1.184, 0.3125, 1.114, 0.3125, 1.114, 0.3125, 1.184, 0.3438, 1.184, 0.3438, 1.114, 0.3438, 1.114, 0.3438, 1.184, 0.375, 1.184, 0.375, 1.114, 0.375, 1.114, 0.375, 1.184, 0.4062, 1.184, 0.4062, 1.114, 0.4062, 1.114, 0.4062, 1.184, 0.4375, 1.184, 0.4375, 1.114, 0.4375, 1.114, 0.4375, 1.184, 0.4688, 1.184, 0.4688, 1.114, 0.4688, 1.114, 0.4688, 1.184, 0.5, 1.184, 0.5, 1.114, 0.25, 0.297, 0.25, 0.3517, 0.2812, 0.3517, 0.2812, 0.297, 0.2812, 0.297, 0.2812, 0.3517, 0.3125, 0.3517, 0.3125, 0.297, 0.3125, 0.297, 0.3125, 0.3517, 0.3438, 0.3517, 0.3438, 0.297, 0.3438, 0.297, 0.3438, 0.3517, 0.375, 0.3517, 0.375, 0.297, 0.375, 0.297, 0.375, 0.3517, 0.4062, 0.3517, 0.4062, 0.297, 0.4062, 0.297, 0.4062, 0.3517, 0.4375, 0.3517, 0.4375, 0.297, 0.4375, 0.297, 0.4375, 0.3517, 0.4688, 0.3517, 0.4688, 0.297, 0.4688, 0.297, 0.4688, 0.3517, 0.5, 0.3517, 0.5, 0.297, 0.2656, 0.0, 0.25, 0.0, 0.2812, 0.0, 0.2969, 0.0, 0.2812, 0.0, 0.3125, 0.0, 0.3281, 0.0, 0.3125, 0.0, 0.3438, 0.0, 0.3594, 0.0, 0.3438, 0.0, 0.375, 0.0, 0.3906, 0.0, 0.375, 0.0, 0.4062, 0.0, 0.4219, 0.0, 0.4062, 0.0, 0.4375, 0.0, 0.4531, 0.0, 0.4375, 0.0, 0.4688, 0.0, 0.4844, 0.0, 0.4688, 0.0, 0.5, 0.0, 0.25, 3.564, 0.25, 3.579, 0.2812, 3.579, 0.2812, 3.564, 0.2812, 3.564, 0.2812, 3.579, 0.3125, 3.579, 0.3125, 3.564, 0.3125, 3.564, 0.3125, 3.579, 0.3438, 3.579, 0.3438, 3.564, 0.3438, 3.564, 0.3438, 3.579, 0.375, 3.579, 0.375, 3.564, 0.375, 3.564, 0.375, 3.579, 0.4062, 3.579, 0.4062, 3.564, 0.4062, 3.564, 0.4062, 3.579, 0.4375, 3.579, 0.4375, 3.564, 0.4375, 3.564, 0.4375, 3.579, 0.4688, 3.579, 0.4688, 3.564, 0.4688, 3.564, 0.4688, 3.579, 0.5, 3.579, 0.5, 3.564, 0.2344, 3.86, 0.244, 3.888, 0.2422, 3.888, 0.244, 3.888, 0.2656, 3.86, 0.2873, 3.888, 0.2873, 3.888, 0.2969, 3.86, 0.3185, 3.888, 0.3185, 3.888, 0.3281, 3.86, 0.3498, 3.888, 0.3498, 3.888, 0.3594, 3.86, 0.381, 3.888, 0.381, 3.888, 0.3906, 3.86, 0.4123, 3.888, 0.4123, 3.888, 0.4219, 3.86, 0.4435, 3.888, 0.4435, 3.888, 0.4531, 3.86, 0.4748, 3.888, 0.25, 0.1616, 0.25, 0.2059, 0.2812, 0.2059, 0.2812, 0.1616, 0.2812, 0.1616, 0.2812, 0.2059, 0.3125, 0.2059, 0.3125, 0.1616, 0.3125, 0.1616, 0.3125, 0.2059, 0.3438, 0.2059, 0.3438, 0.1616, 0.3438, 0.1616, 0.3438, 0.2059, 0.375, 0.2059, 0.375, 0.1616, 0.375, 0.1616, 0.375, 0.2059, 0.4062, 0.2059, 0.4062, 0.1616, 0.4062, 0.1616, 0.4062, 0.2059, 0.4375, 0.2059, 0.4375, 0.1616, 0.4375, 0.1616, 0.4375, 0.2059, 0.4688, 0.2059, 0.4688, 0.1616, 0.4688, 0.1616, 0.4688, 0.2059, 0.5, 0.2059, 0.5, 0.1616, 0.25, 0.117, 0.25, 0.1616, 0.2812, 0.1616, 0.2812, 0.117, 0.2812, 0.117, 0.2812, 0.1616, 0.3125, 0.1616, 0.3125, 0.117, 0.3125, 0.117, 0.3125, 0.1616, 0.3438, 0.1616, 0.3438, 0.117, 0.3438, 0.117, 0.3438, 0.1616, 0.375, 0.1616, 0.375, 0.117, 0.375, 0.117, 0.375, 0.1616, 0.4062, 0.1616, 0.4062, 0.117, 0.4062, 0.117, 0.4062, 0.1616, 0.4375, 0.1616, 0.4375, 0.117, 0.4375, 0.117, 0.4375, 0.1616, 0.4688, 0.1616, 0.4688, 0.117, 0.4688, 0.117, 0.4688, 0.1616, 0.5, 0.1616, 0.5, 0.117, 0.25, 0.2059, 0.25, 0.297, 0.2812, 0.297, 0.2812, 0.2059, 0.2812, 0.2059, 0.2812, 0.297, 0.3125, 0.297, 0.3125, 0.2059, 0.3125, 0.2059, 0.3125, 0.297, 0.3438, 0.297, 0.3438, 0.2059, 0.3438, 0.2059, 0.3438, 0.297, 0.375, 0.297, 0.375, 0.2059, 0.375, 0.2059, 0.375, 0.297, 0.4062, 0.297, 0.4062, 0.2059, 0.4062, 0.2059, 0.4062, 0.297, 0.4375, 0.297, 0.4375, 0.2059, 0.4375, 0.2059, 0.4375, 0.297, 0.4688, 0.297, 0.4688, 0.2059, 0.4688, 0.2059, 0.4688, 0.297, 0.5, 0.297, 0.5, 0.2059, 0.25, 0.0, 0.25, 0.117, 0.2812, 0.117, 0.2812, 0.0, 0.2812, 0.0, 0.2812, 0.117, 0.3125, 0.117, 0.3125, 0.0, 0.3125, 0.0, 0.3125, 0.117, 0.3438, 0.117, 0.3438, 0.0, 0.3438, 0.0, 0.3438, 0.117, 0.375, 0.117, 0.375, 0.0, 0.375, 0.0, 0.375, 0.117, 0.4062, 0.117, 0.4062, 0.0, 0.4062, 0.0, 0.4062, 0.117, 0.4375, 0.117, 0.4375, 0.0, 0.4375, 0.0, 0.4375, 0.117, 0.4688, 0.117, 0.4688, 0.0, 0.4688, 0.0, 0.4688, 0.117, 0.5, 0.117, 0.5, 0.0, 0.25, 0.6887, 0.25, 0.8479, 0.2812, 0.8479, 0.2812, 0.6887, 0.2812, 0.6887, 0.2812, 0.8479, 0.3125, 0.8479, 0.3125, 0.6887, 0.3125, 0.6887, 0.3125, 0.8479, 0.3438, 0.8479, 0.3438, 0.6887, 0.3438, 0.6887, 0.3438, 0.8479, 0.375, 0.8479, 0.375, 0.6887, 0.375, 0.6887, 0.375, 0.8479, 0.4062, 0.8479, 0.4062, 0.6887, 0.4062, 0.6887, 0.4062, 0.8479, 0.4375, 0.8479, 0.4375, 0.6887, 0.4375, 0.6887, 0.4375, 0.8479, 0.4688, 0.8479, 0.4688, 0.6887, 0.4688, 0.6887, 0.4688, 0.8479, 0.5, 0.8479, 0.5, 0.6887, 0.25, 0.6284, 0.25, 0.6887, 0.2812, 0.6887, 0.2812, 0.6284, 0.2812, 0.6284, 0.2812, 0.6887, 0.3125, 0.6887, 0.3125, 0.6284, 0.3125, 0.6284, 0.3125, 0.6887, 0.3438, 0.6887, 0.3438, 0.6284, 0.3438, 0.6284, 0.3438, 0.6887, 0.375, 0.6887, 0.375, 0.6284, 0.375, 0.6284, 0.375, 0.6887, 0.4062, 0.6887, 0.4062, 0.6284, 0.4062, 0.6284, 0.4062, 0.6887, 0.4375, 0.6887, 0.4375, 0.6284, 0.4375, 0.6284, 0.4375, 0.6887, 0.4688, 0.6887, 0.4688, 0.6284, 0.4688, 0.6284, 0.4688, 0.6887, 0.5, 0.6887, 0.5, 0.6284, 0.25, 0.8479, 0.25, 0.8479, 0.2812, 0.8479, 0.2812, 0.8479, 0.2812, 0.8479, 0.2812, 0.8479, 0.3125, 0.8479, 0.3125, 0.8479, 0.3125, 0.8479, 0.3125, 0.8479, 0.3438, 0.8479, 0.3438, 0.8479, 0.3438, 0.8479, 0.3438, 0.8479, 0.375, 0.8479, 0.375, 0.8479, 0.375, 0.8479, 0.375, 0.8479, 0.4062, 0.8479, 0.4062, 0.8479, 0.4062, 0.8479, 0.4062, 0.8479, 0.4375, 0.8479, 0.4375, 0.8479, 0.4375, 0.8479, 0.4375, 0.8479, 0.4688, 0.8479, 0.4688, 0.8479, 0.4688, 0.8479, 0.4688, 0.8479, 0.5, 0.8479, 0.5, 0.8479, 0.25, 0.9923, 0.25, 1.032, 0.2812, 1.032, 0.2812, 0.9923, 0.2812, 0.9923, 0.2812, 1.032, 0.3125, 1.032, 0.3125, 0.9923, 0.3125, 0.9923, 0.3125, 1.032, 0.3438, 1.032, 0.3438, 0.9923, 0.3438, 0.9923, 0.3438, 1.032, 0.375, 1.032, 0.375, 0.9923, 0.375, 0.9923, 0.375, 1.032, 0.4062, 1.032, 0.4062, 0.9923, 0.4062, 0.9923, 0.4062, 1.032, 0.4375, 1.032, 0.4375, 0.9923, 0.4375, 0.9923, 0.4375, 1.032, 0.4688, 1.032, 0.4688, 0.9923, 0.4688, 0.9923, 0.4688, 1.032, 0.5, 1.032, 0.5, 0.9923, 0.25, 0.9457, 0.25, 0.9923, 0.2812, 0.9923, 0.2812, 0.9457, 0.2812, 0.9457, 0.2812, 0.9923, 0.3125, 0.9923, 0.3125, 0.9457, 0.3125, 0.9457, 0.3125, 0.9923, 0.3438, 0.9923, 0.3438, 0.9457, 0.3438, 0.9457, 0.3438, 0.9923, 0.375, 0.9923, 0.375, 0.9457, 0.375, 0.9457, 0.375, 0.9923, 0.4062, 0.9923, 0.4062, 0.9457, 0.4062, 0.9457, 0.4062, 0.9923, 0.4375, 0.9923, 0.4375, 0.9457, 0.4375, 0.9457, 0.4375, 0.9923, 0.4688, 0.9923, 0.4688, 0.9457, 0.4688, 0.9457, 0.4688, 0.9923, 0.5, 0.9923, 0.5, 0.9457, 0.25, 1.032, 0.25, 1.114, 0.2812, 1.114, 0.2812, 1.032, 0.2812, 1.032, 0.2812, 1.114, 0.3125, 1.114, 0.3125, 1.032, 0.3125, 1.032, 0.3125, 1.114, 0.3438, 1.114, 0.3438, 1.032, 0.3438, 1.032, 0.3438, 1.114, 0.375, 1.114, 0.375, 1.032, 0.375, 1.032, 0.375, 1.114, 0.4062, 1.114, 0.4062, 1.032, 0.4062, 1.032, 0.4062, 1.114, 0.4375, 1.114, 0.4375, 1.032, 0.4375, 1.032, 0.4375, 1.114, 0.4688, 1.114, 0.4688, 1.032, 0.4688, 1.032, 0.4688, 1.114, 0.5, 1.114, 0.5, 1.032, 0.25, 0.8479, 0.25, 0.9457, 0.2812, 0.9457, 0.2812, 0.8479, 0.2812, 0.8479, 0.2812, 0.9457, 0.3125, 0.9457, 0.3125, 0.8479, 0.3125, 0.8479, 0.3125, 0.9457, 0.3438, 0.9457, 0.3438, 0.8479, 0.3438, 0.8479, 0.3438, 0.9457, 0.375, 0.9457, 0.375, 0.8479, 0.375, 0.8479, 0.375, 0.9457, 0.4062, 0.9457, 0.4062, 0.8479, 0.4062, 0.8479, 0.4062, 0.9457, 0.4375, 0.9457, 0.4375, 0.8479, 0.4375, 0.8479, 0.4375, 0.9457, 0.4688, 0.9457, 0.4688, 0.8479, 0.4688, 0.8479, 0.4688, 0.9457, 0.5, 0.9457, 0.5, 0.8479, 0.25, 1.918, 0.25, 2.265, 0.2812, 2.265, 0.2812, 1.918, 0.2812, 1.918, 0.2812, 2.265, 0.3125, 2.265, 0.3125, 1.918, 0.3125, 1.918, 0.3125, 2.265, 0.3438, 2.265, 0.3438, 1.918, 0.3438, 1.918, 0.3438, 2.265, 0.375, 2.265, 0.375, 1.918, 0.375, 1.918, 0.375, 2.265, 0.4062, 2.265, 0.4062, 1.918, 0.4062, 1.918, 0.4062, 2.265, 0.4375, 2.265, 0.4375, 1.918, 0.4375, 1.918, 0.4375, 2.265, 0.4688, 2.265, 0.4688, 1.918, 0.4688, 1.918, 0.4688, 2.265, 0.5, 2.265, 0.5, 1.918, 0.25, 2.265, 0.25, 3.181, 0.2812, 3.181, 0.2812, 2.265, 0.2812, 2.265, 0.2812, 3.181, 0.3125, 3.181, 0.3125, 2.265, 0.3125, 2.265, 0.3125, 3.181, 0.3438, 3.181, 0.3438, 2.265, 0.3438, 2.265, 0.3438, 3.181, 0.375, 3.181, 0.375, 2.265, 0.375, 2.265, 0.375, 3.181, 0.4062, 3.181, 0.4062, 2.265, 0.4062, 2.265, 0.4062, 3.181, 0.4375, 3.181, 0.4375, 2.265, 0.4375, 2.265, 0.4375, 3.181, 0.4688, 3.181, 0.4688, 2.265, 0.4688, 2.265, 0.4688, 3.181, 0.5, 3.181, 0.5, 2.265, 0.25, 1.254, 0.25, 1.918, 0.2812, 1.918, 0.2812, 1.254, 0.2812, 1.254, 0.2812, 1.918, 0.3125, 1.918, 0.3125, 1.254, 0.3125, 1.254, 0.3125, 1.918, 0.3438, 1.918, 0.3438, 1.254, 0.3438, 1.254, 0.3438, 1.918, 0.375, 1.918, 0.375, 1.254, 0.375, 1.254, 0.375, 1.918, 0.4062, 1.918, 0.4062, 1.254, 0.4062, 1.254, 0.4062, 1.918, 0.4375, 1.918, 0.4375, 1.254, 0.4375, 1.254, 0.4375, 1.918, 0.4688, 1.918, 0.4688, 1.254, 0.4688, 1.254, 0.4688, 1.918, 0.5, 1.918, 0.5, 1.254, 0.25, 3.304, 0.25, 3.346, 0.2812, 3.346, 0.2812, 3.304, 0.2812, 3.304, 0.2812, 3.346, 0.3125, 3.346, 0.3125, 3.304, 0.3125, 3.304, 0.3125, 3.346, 0.3438, 3.346, 0.3438, 3.304, 0.3438, 3.304, 0.3438, 3.346, 0.375, 3.346, 0.375, 3.304, 0.375, 3.304, 0.375, 3.346, 0.4062, 3.346, 0.4062, 3.304, 0.4062, 3.304, 0.4062, 3.346, 0.4375, 3.346, 0.4375, 3.304, 0.4375, 3.304, 0.4375, 3.346, 0.4688, 3.346, 0.4688, 3.304, 0.4688, 3.304, 0.4688, 3.346, 0.5, 3.346, 0.5, 3.304, 0.25, 3.261, 0.25, 3.304, 0.2812, 3.304, 0.2812, 3.261, 0.2812, 3.261, 0.2812, 3.304, 0.3125, 3.304, 0.3125, 3.261, 0.3125, 3.261, 0.3125, 3.304, 0.3438, 3.304, 0.3438, 3.261, 0.3438, 3.261, 0.3438, 3.304, 0.375, 3.304, 0.375, 3.261, 0.375, 3.261, 0.375, 3.304, 0.4062, 3.304, 0.4062, 3.261, 0.4062, 3.261, 0.4062, 3.304, 0.4375, 3.304, 0.4375, 3.261, 0.4375, 3.261, 0.4375, 3.304, 0.4688, 3.304, 0.4688, 3.261, 0.4688, 3.261, 0.4688, 3.304, 0.5, 3.304, 0.5, 3.261, 0.25, 3.226, 0.25, 3.261, 0.2812, 3.261, 0.2812, 3.226, 0.2812, 3.226, 0.2812, 3.261, 0.3125, 3.261, 0.3125, 3.226, 0.3125, 3.226, 0.3125, 3.261, 0.3438, 3.261, 0.3438, 3.226, 0.3438, 3.226, 0.3438, 3.261, 0.375, 3.261, 0.375, 3.226, 0.375, 3.226, 0.375, 3.261, 0.4062, 3.261, 0.4062, 3.226, 0.4062, 3.226, 0.4062, 3.261, 0.4375, 3.261, 0.4375, 3.226, 0.4375, 3.226, 0.4375, 3.261, 0.4688, 3.261, 0.4688, 3.226, 0.4688, 3.226, 0.4688, 3.261, 0.5, 3.261, 0.5, 3.226, 0.25, 3.346, 0.25, 3.395, 0.2812, 3.395, 0.2812, 3.346, 0.2812, 3.346, 0.2812, 3.395, 0.3125, 3.395, 0.3125, 3.346, 0.3125, 3.346, 0.3125, 3.395, 0.3438, 3.395, 0.3438, 3.346, 0.3438, 3.346, 0.3438, 3.395, 0.375, 3.395, 0.375, 3.346, 0.375, 3.346, 0.375, 3.395, 0.4062, 3.395, 0.4062, 3.346, 0.4062, 3.346, 0.4062, 3.395, 0.4375, 3.395, 0.4375, 3.346, 0.4375, 3.346, 0.4375, 3.395, 0.4688, 3.395, 0.4688, 3.346, 0.4688, 3.346, 0.4688, 3.395, 0.5, 3.395, 0.5, 3.346, 0.25, 3.181, 0.25, 3.226, 0.2812, 3.226, 0.2812, 3.181, 0.2812, 3.181, 0.2812, 3.226, 0.3125, 3.226, 0.3125, 3.181, 0.3125, 3.181, 0.3125, 3.226, 0.3438, 3.226, 0.3438, 3.181, 0.3438, 3.181, 0.3438, 3.226, 0.375, 3.226, 0.375, 3.181, 0.375, 3.181, 0.375, 3.226, 0.4062, 3.226, 0.4062, 3.181, 0.4062, 3.181, 0.4062, 3.226, 0.4375, 3.226, 0.4375, 3.181, 0.4375, 3.181, 0.4375, 3.226, 0.4688, 3.226, 0.4688, 3.181, 0.4688, 3.181, 0.4688, 3.226, 0.5, 3.226, 0.5, 3.181, 0.25, 3.486, 0.25, 3.512, 0.2812, 3.512, 0.2812, 3.486, 0.2812, 3.486, 0.2812, 3.512, 0.3125, 3.512, 0.3125, 3.486, 0.3125, 3.486, 0.3125, 3.512, 0.3438, 3.512, 0.3438, 3.486, 0.3438, 3.486, 0.3438, 3.512, 0.375, 3.512, 0.375, 3.486, 0.375, 3.486, 0.375, 3.512, 0.4062, 3.512, 0.4062, 3.486, 0.4062, 3.486, 0.4062, 3.512, 0.4375, 3.512, 0.4375, 3.486, 0.4375, 3.486, 0.4375, 3.512, 0.4688, 3.512, 0.4688, 3.486, 0.4688, 3.486, 0.4688, 3.512, 0.5, 3.512, 0.5, 3.486, 0.25, 3.458, 0.25, 3.486, 0.2812, 3.486, 0.2812, 3.458, 0.2812, 3.458, 0.2812, 3.486, 0.3125, 3.486, 0.3125, 3.458, 0.3125, 3.458, 0.3125, 3.486, 0.3438, 3.486, 0.3438, 3.458, 0.3438, 3.458, 0.3438, 3.486, 0.375, 3.486, 0.375, 3.458, 0.375, 3.458, 0.375, 3.486, 0.4062, 3.486, 0.4062, 3.458, 0.4062, 3.458, 0.4062, 3.486, 0.4375, 3.486, 0.4375, 3.458, 0.4375, 3.458, 0.4375, 3.486, 0.4688, 3.486, 0.4688, 3.458, 0.4688, 3.458, 0.4688, 3.486, 0.5, 3.486, 0.5, 3.458, 0.25, 3.433, 0.25, 3.458, 0.2812, 3.458, 0.2812, 3.433, 0.2812, 3.433, 0.2812, 3.458, 0.3125, 3.458, 0.3125, 3.433, 0.3125, 3.433, 0.3125, 3.458, 0.3438, 3.458, 0.3438, 3.433, 0.3438, 3.433, 0.3438, 3.458, 0.375, 3.458, 0.375, 3.433, 0.375, 3.433, 0.375, 3.458, 0.4062, 3.458, 0.4062, 3.433, 0.4062, 3.433, 0.4062, 3.458, 0.4375, 3.458, 0.4375, 3.433, 0.4375, 3.433, 0.4375, 3.458, 0.4688, 3.458, 0.4688, 3.433, 0.4688, 3.433, 0.4688, 3.458, 0.5, 3.458, 0.5, 3.433, 0.25, 3.415, 0.25, 3.433, 0.2812, 3.433, 0.2812, 3.415, 0.2812, 3.415, 0.2812, 3.433, 0.3125, 3.433, 0.3125, 3.415, 0.3125, 3.415, 0.3125, 3.433, 0.3438, 3.433, 0.3438, 3.415, 0.3438, 3.415, 0.3438, 3.433, 0.375, 3.433, 0.375, 3.415, 0.375, 3.415, 0.375, 3.433, 0.4062, 3.433, 0.4062, 3.415, 0.4062, 3.415, 0.4062, 3.433, 0.4375, 3.433, 0.4375, 3.415, 0.4375, 3.415, 0.4375, 3.433, 0.4688, 3.433, 0.4688, 3.415, 0.4688, 3.415, 0.4688, 3.433, 0.5, 3.433, 0.5, 3.415, 0.25, 3.512, 0.25, 3.544, 0.2812, 3.544, 0.2812, 3.512, 0.2812, 3.512, 0.2812, 3.544, 0.3125, 3.544, 0.3125, 3.512, 0.3125, 3.512, 0.3125, 3.544, 0.3438, 3.544, 0.3438, 3.512, 0.3438, 3.512, 0.3438, 3.544, 0.375, 3.544, 0.375, 3.512, 0.375, 3.512, 0.375, 3.544, 0.4062, 3.544, 0.4062, 3.512, 0.4062, 3.512, 0.4062, 3.544, 0.4375, 3.544, 0.4375, 3.512, 0.4375, 3.512, 0.4375, 3.544, 0.4688, 3.544, 0.4688, 3.512, 0.4688, 3.512, 0.4688, 3.544, 0.5, 3.544, 0.5, 3.512, 0.25, 3.395, 0.25, 3.415, 0.2812, 3.415, 0.2812, 3.395, 0.2812, 3.395, 0.2812, 3.415, 0.3125, 3.415, 0.3125, 3.395, 0.3125, 3.395, 0.3125, 3.415, 0.3438, 3.415, 0.3438, 3.395, 0.3438, 3.395, 0.3438, 3.415, 0.375, 3.415, 0.375, 3.395, 0.375, 3.395, 0.375, 3.415, 0.4062, 3.415, 0.4062, 3.395, 0.4062, 3.395, 0.4062, 3.415, 0.4375, 3.415, 0.4375, 3.395, 0.4375, 3.395, 0.4375, 3.415, 0.4688, 3.415, 0.4688, 3.395, 0.4688, 3.395, 0.4688, 3.415, 0.5, 3.415, 0.5, 3.395, 0.25, 3.579, 0.25, 3.595, 0.2812, 3.595, 0.2812, 3.579, 0.2812, 3.579, 0.2812, 3.595, 0.3125, 3.595, 0.3125, 3.579, 0.3125, 3.579, 0.3125, 3.595, 0.3438, 3.595, 0.3438, 3.579, 0.3438, 3.579, 0.3438, 3.595, 0.375, 3.595, 0.375, 3.579, 0.375, 3.579, 0.375, 3.595, 0.4062, 3.595, 0.4062, 3.579, 0.4062, 3.579, 0.4062, 3.595, 0.4375, 3.595, 0.4375, 3.579, 0.4375, 3.579, 0.4375, 3.595, 0.4688, 3.595, 0.4688, 3.579, 0.4688, 3.579, 0.4688, 3.595, 0.5, 3.595, 0.5, 3.579, 0.25, 3.595, 0.25, 3.644, 0.2812, 3.644, 0.2812, 3.595, 0.2812, 3.595, 0.2812, 3.644, 0.3125, 3.644, 0.3125, 3.595, 0.3125, 3.595, 0.3125, 3.644, 0.3438, 3.644, 0.3438, 3.595, 0.3438, 3.595, 0.3438, 3.644, 0.375, 3.644, 0.375, 3.595, 0.375, 3.595, 0.375, 3.644, 0.4062, 3.644, 0.4062, 3.595, 0.4062, 3.595, 0.4062, 3.644, 0.4375, 3.644, 0.4375, 3.595, 0.4375, 3.595, 0.4375, 3.644, 0.4688, 3.644, 0.4688, 3.595, 0.4688, 3.595, 0.4688, 3.644, 0.5, 3.644, 0.5, 3.595, 0.25, 3.644, 0.25, 3.708, 0.2812, 3.708, 0.2812, 3.644, 0.2812, 3.644, 0.2812, 3.708, 0.3125, 3.708, 0.3125, 3.644, 0.3125, 3.644, 0.3125, 3.708, 0.3438, 3.708, 0.3438, 3.644, 0.3438, 3.644, 0.3438, 3.708, 0.375, 3.708, 0.375, 3.644, 0.375, 3.644, 0.375, 3.708, 0.4062, 3.708, 0.4062, 3.644, 0.4062, 3.644, 0.4062, 3.708, 0.4375, 3.708, 0.4375, 3.644, 0.4375, 3.644, 0.4375, 3.708, 0.4688, 3.708, 0.4688, 3.644, 0.4688, 3.644, 0.4688, 3.708, 0.5, 3.708, 0.5, 3.644, 0.25, 3.544, 0.25, 3.564, 0.2812, 3.564, 0.2812, 3.544, 0.2812, 3.544, 0.2812, 3.564, 0.3125, 3.564, 0.3125, 3.544, 0.3125, 3.544, 0.3125, 3.564, 0.3438, 3.564, 0.3438, 3.544, 0.3438, 3.544, 0.3438, 3.564, 0.375, 3.564, 0.375, 3.544, 0.375, 3.544, 0.375, 3.564, 0.4062, 3.564, 0.4062, 3.544, 0.4062, 3.544, 0.4062, 3.564, 0.4375, 3.564, 0.4375, 3.544, 0.4375, 3.544, 0.4375, 3.564, 0.4688, 3.564, 0.4688, 3.544, 0.4688, 3.544, 0.4688, 3.564, 0.5, 3.564, 0.5, 3.544, 0.25, 3.708, 0.2471, 3.906, 0.25, 3.906, 0.25, 3.708, 0.25, 3.906, 0.2812, 3.906, 0.2812, 3.708, 0.2812, 3.708, 0.2812, 3.906, 0.3125, 3.906, 0.3125, 3.708, 0.3125, 3.708, 0.3125, 3.906, 0.3438, 3.906, 0.3438, 3.708, 0.3438, 3.708, 0.3438, 3.906, 0.375, 3.906, 0.375, 3.708, 0.375, 3.708, 0.375, 3.906, 0.4062, 3.906, 0.4062, 3.708, 0.4062, 3.708, 0.4062, 3.906, 0.4375, 3.906, 0.4375, 3.708, 0.4375, 3.708, 0.4375, 3.906, 0.4688, 3.906, 0.4688, 3.708, 0.25, 0.5626, 0.25, 0.584, 0.2812, 0.584, 0.2812, 0.5626, 0.2812, 0.5626, 0.2812, 0.584, 0.3125, 0.584, 0.3125, 0.5626, 0.3125, 0.5626, 0.3125, 0.584, 0.3438, 0.584, 0.3438, 0.5626, 0.3438, 0.5626, 0.3438, 0.584, 0.375, 0.584, 0.375, 0.5626, 0.375, 0.5626, 0.375, 0.584, 0.4062, 0.584, 0.4062, 0.5626, 0.4062, 0.5626, 0.4062, 0.584, 0.4375, 0.584, 0.4375, 0.5626, 0.4375, 0.5626, 0.4375, 0.584, 0.4688, 0.584, 0.4688, 0.5626, 0.4688, 0.5626, 0.4688, 0.584, 0.5, 0.584, 0.5, 0.5626, 0.25, 0.5378, 0.25, 0.5626, 0.2812, 0.5626, 0.2812, 0.5378, 0.2812, 0.5378, 0.2812, 0.5626, 0.3125, 0.5626, 0.3125, 0.5378, 0.3125, 0.5378, 0.3125, 0.5626, 0.3438, 0.5626, 0.3438, 0.5378, 0.3438, 0.5378, 0.3438, 0.5626, 0.375, 0.5626, 0.375, 0.5378, 0.375, 0.5378, 0.375, 0.5626, 0.4062, 0.5626, 0.4062, 0.5378, 0.4062, 0.5378, 0.4062, 0.5626, 0.4375, 0.5626, 0.4375, 0.5378, 0.4375, 0.5378, 0.4375, 0.5626, 0.4688, 0.5626, 0.4688, 0.5378, 0.4688, 0.5378, 0.4688, 0.5626, 0.5, 0.5626, 0.5, 0.5378, 0.25, 0.5164, 0.25, 0.5378, 0.2812, 0.5378, 0.2812, 0.5164, 0.2812, 0.5164, 0.2812, 0.5378, 0.3125, 0.5378, 0.3125, 0.5164, 0.3125, 0.5164, 0.3125, 0.5378, 0.3438, 0.5378, 0.3438, 0.5164, 0.3438, 0.5164, 0.3438, 0.5378, 0.375, 0.5378, 0.375, 0.5164, 0.375, 0.5164, 0.375, 0.5378, 0.4062, 0.5378, 0.4062, 0.5164, 0.4062, 0.5164, 0.4062, 0.5378, 0.4375, 0.5378, 0.4375, 0.5164, 0.4375, 0.5164, 0.4375, 0.5378, 0.4688, 0.5378, 0.4688, 0.5164, 0.4688, 0.5164, 0.4688, 0.5378, 0.5, 0.5378, 0.5, 0.5164, 0.25, 0.584, 0.25, 0.6284, 0.2812, 0.6284, 0.2812, 0.584, 0.2812, 0.584, 0.2812, 0.6284, 0.3125, 0.6284, 0.3125, 0.584, 0.3125, 0.584, 0.3125, 0.6284, 0.3438, 0.6284, 0.3438, 0.584, 0.3438, 0.584, 0.3438, 0.6284, 0.375, 0.6284, 0.375, 0.584, 0.375, 0.584, 0.375, 0.6284, 0.4062, 0.6284, 0.4062, 0.584, 0.4062, 0.584, 0.4062, 0.6284, 0.4375, 0.6284, 0.4375, 0.584, 0.4375, 0.584, 0.4375, 0.6284, 0.4688, 0.6284, 0.4688, 0.584, 0.4688, 0.584, 0.4688, 0.6284, 0.5, 0.6284, 0.5, 0.584, 0.25, 0.3517, 0.25, 0.5164, 0.2812, 0.5164, 0.2812, 0.3517, 0.2812, 0.3517, 0.2812, 0.5164, 0.3125, 0.5164, 0.3125, 0.3517, 0.3125, 0.3517, 0.3125, 0.5164, 0.3438, 0.5164, 0.3438, 0.3517, 0.3438, 0.3517, 0.3438, 0.5164, 0.375, 0.5164, 0.375, 0.3517, 0.375, 0.3517, 0.375, 0.5164, 0.4062, 0.5164, 0.4062, 0.3517, 0.4062, 0.3517, 0.4062, 0.5164, 0.4375, 0.5164, 0.4375, 0.3517, 0.4375, 0.3517, 0.4375, 0.5164, 0.4688, 0.5164, 0.4688, 0.3517, 0.4688, 0.3517, 0.4688, 0.5164, 0.5, 0.5164, 0.5, 0.3517, 0.4748, 3.888, 0.4844, 3.86, 0.4922, 3.888, 0.4688, 3.708, 0.4688, 3.906, 0.4971, 3.906, 0.5, 3.708, 0.4971, 3.906, 0.4688, 3.906, 0.4688, 3.906, 0.4971, 3.906, 0.244, 3.888, 0.2873, 3.888, 0.2873, 3.888, 0.244, 3.888, 0.3185, 3.888, 0.3498, 3.888, 0.3438, 3.906, 0.3125, 3.906, 0.3498, 3.888, 0.381, 3.888, 0.375, 3.906, 0.3438, 3.906, 0.381, 3.888, 0.4123, 3.888, 0.4062, 3.906, 0.375, 3.906, 0.4123, 3.888, 0.4435, 3.888, 0.4375, 3.906, 0.4062, 3.906, 0.4435, 3.888, 0.4748, 3.888, 0.4748, 3.888, 0.4435, 3.888, 0.2812, 3.906, 0.25, 3.906, 0.25, 3.906, 0.2812, 3.906, 0.2422, 3.888, 0.244, 3.888, 0.25, 3.906, 0.2471, 3.906, 0.244, 3.888, 0.2873, 3.888, 0.2812, 3.906, 0.25, 3.906, 0.2873, 3.888, 0.3185, 3.888, 0.3125, 3.906, 0.2812, 3.906, 0.4435, 3.888, 0.4748, 3.888, 0.4688, 3.906, 0.4375, 3.906, 0.4748, 3.888, 0.4922, 3.888, 0.4971, 3.906, 0.4688, 3.906, 0.4748, 3.888, 0.4922, 3.888, 0.4922, 3.888, 0.4748, 3.888, 0.3185, 3.888, 0.3125, 3.906, 0.3125, 3.906, 0.3185, 3.888, 0.4688, 3.906, 0.4375, 3.906, 0.4375, 3.906, 0.4688, 3.906, 0.2873, 3.888, 0.3185, 3.888, 0.3185, 3.888, 0.2873, 3.888, 0.4375, 3.906, 0.4435, 3.888, 0.4435, 3.888, 0.4375, 3.906, 0.3125, 3.906, 0.2812, 3.906, 0.2812, 3.906, 0.3125, 3.906, 0.25, 3.906, 0.244, 3.888, 0.244, 3.888, 0.25, 3.906])
me_cube_002.materials.append(mat_rook_004)
me_cube_002.use_mirror_vertex_groups = False
me_cube_002.update()

# ---- objects
ob_rook = bpy.data.objects.new('Rook', me_cube)
ob_light = bpy.data.objects.new('Light', light_light)
ob_camera = bpy.data.objects.new('Camera', cam_camera)
ob_empty = bpy.data.objects.new('Empty', None)
ob_rook_001 = bpy.data.objects.new('Rook.001', me_cube_002)

# ---- transforms, parenting, visibility, modifiers, constraints
ob_rook.location = (-0.408, 0.0, 0.0)
ob_rook.lock_rotations_4d = False
ob_rook.empty_display_type = 'ARROWS'
ob_rook.lineart.crease_threshold = 0.0
_m = ob_rook.modifiers.new('Mirror', 'MIRROR')
_m.use_axis = (True, True, False)
_m.use_clip = True
_m = ob_rook.modifiers.new('Smooth by Angle', 'NODES')
_m.node_group = ng_smooth_by_angle
_m.use_pin_to_last = True
_m.show_group_selector = False
ob_light.location = (4.076, 1.005, 5.904)
ob_light.rotation_euler = (0.6503, 0.05522, 1.866)
ob_light.lock_rotations_4d = False
ob_light.empty_display_type = 'ARROWS'
ob_light.color = (0.0, 0.0, 0.0, 0.0)
ob_light.lineart.crease_threshold = 0.0
ob_camera.location = (7.359, -6.926, 4.958)
ob_camera.rotation_euler = (1.109, 0.0, 0.8149)
ob_camera.lock_rotations_4d = False
ob_camera.empty_display_type = 'ARROWS'
ob_camera.color = (0.0, 0.0, 0.0, 0.0)
ob_camera.display_type = 'WIRE'
ob_camera.lineart.crease_threshold = 0.0
ob_empty.location = (0.1069, 2.495e-07, 1.857)
ob_empty.rotation_euler = (1.571, -0.0, 0.0)
ob_empty.empty_display_type = 'IMAGE'
ob_empty.empty_display_size = 5.0
ob_rook_001.location = (-1.393, 2.699, 0.0424)
ob_rook_001.lock_rotations_4d = False
ob_rook_001.empty_display_type = 'ARROWS'
ob_rook_001.lineart.crease_threshold = 0.0
_m = ob_rook_001.modifiers.new('Mirror', 'MIRROR')
_m.use_axis = (True, True, False)
_m.use_clip = True
_m = ob_rook_001.modifiers.new('Smooth by Angle', 'NODES')
_m.node_group = ng_smooth_by_angle
_m.use_pin_to_last = True
_m.show_group_selector = False

# ---- collection membership
col_collection.objects.link(ob_rook)
col_collection.objects.link(ob_light)
col_collection.objects.link(ob_camera)
col_collection.objects.link(ob_empty)
col_collection.objects.link(ob_rook_001)

# ---- scene / render settings (as saved in the file)
scene.camera = ob_camera
scene.frame_start = 1; scene.frame_end = 250; scene.frame_set(1)
scene.render.engine = 'BLENDER_EEVEE_NEXT'
bpy.context.view_layer.update()
